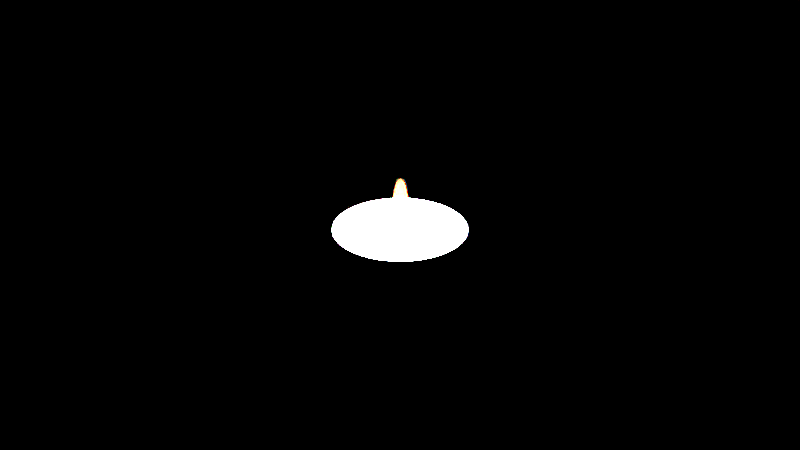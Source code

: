 # Source: burning-candle_0e20c256-8143-4e3b-8b30-8c85cae91a97.blend  (saved by Blender 2.79.2; exported with 4.5.12 LTS)
import bpy
from mathutils import Matrix  # noqa: F401  (used for matrix-valued properties, if any)

bpy.ops.wm.read_factory_settings(use_empty=True)
scene = bpy.context.scene
scene.name = 'upload'

# ---- collections
col_collection_1 = bpy.data.collections.new('Collection 1'); scene.collection.children.link(col_collection_1)

# ---- materials (node trees are filled in below, after node groups)
mat_aluminium_irregular = bpy.data.materials.new('aluminium irregular')
mat_aluminium_irregular.alpha_threshold = 0.0
mat_aluminium_irregular.use_transparent_shadow = False
mat_aluminium_irregular.roughness = 0.5
mat_flame = bpy.data.materials.new('flame')
mat_flame.alpha_threshold = 0.0
mat_flame.use_transparent_shadow = False
mat_flame.roughness = 0.5
mat_knot = bpy.data.materials.new('knot')
mat_knot.alpha_threshold = 0.0
mat_knot.use_transparent_shadow = False
mat_knot.roughness = 0.5
mat_wax = bpy.data.materials.new('wax')
mat_wax.alpha_threshold = 0.0
mat_wax.use_transparent_shadow = False
mat_wax.roughness = 0.5

# ---- material node trees
mat_aluminium_irregular.use_nodes = True; mat_aluminium_irregular.node_tree.nodes.clear()
_N = mat_aluminium_irregular.node_tree.nodes; _L = mat_aluminium_irregular.node_tree.links
n0 = _N.new('ShaderNodeOutputMaterial'); n0.name = 'Material Output'; n0.location = (300, 300)
n1 = _N.new('ShaderNodeEmission'); n1.name = 'Emission'; n1.location = (-163, 303)
n2 = _N.new('ShaderNodeMath'); n2.name = 'Math.001'; n2.location = (-774, 65)
n2.operation = 'MULTIPLY'
n2.inputs[1].default_value = 2.0
n3 = _N.new('ShaderNodeTexNoise'); n3.name = 'Noise Texture.001'; n3.location = (-972, 98)
n3.inputs[2].default_value = 20.0
n3.inputs[3].default_value = 1.0
n4 = _N.new('ShaderNodeTexCoord'); n4.name = 'Texture Coordinate'; n4.location = (-1863, 116)
n5 = _N.new('ShaderNodeMapping'); n5.name = 'Mapping'; n5.location = (-1497, 154)
n6 = _N.new('ShaderNodeBsdfPrincipled'); n6.name = 'Principled BSDF'; n6.location = (83, 348)
n6.width = 150
n6.subsurface_method = 'BURLEY'
n6.inputs[0].default_value = (0.3619, 0.3619, 0.3619, 1.0)
n6.inputs[1].default_value = 1.0
n6.inputs[3].default_value = 1.45
n6.inputs[9].default_value = (1.0, 1.0, 1.0)
n7 = _N.new('ShaderNodeInvert'); n7.name = 'Invert'; n7.location = (-89, 260)
n8 = _N.new('ShaderNodeTexNoise'); n8.name = 'Noise Texture'; n8.location = (-604, 251)
n8.inputs[3].default_value = 5.0
n9 = _N.new('ShaderNodeMath'); n9.name = 'Math'; n9.location = (-626, 55)
n9.inputs[1].default_value = 30.0
n10 = _N.new('ShaderNodeRGBCurve'); n10.name = 'RGB Curves'; n10.location = (-275, 84)
n10.width = 243
_c = n10.mapping.curves[3]
while len(_c.points) > 2: _c.points.remove(_c.points[-1])
_c.points[0].location = (0.0045, 0.0375); _c.points[0].handle_type = 'AUTO'
_c.points[1].location = (0.50274, 0.45); _c.points[1].handle_type = 'AUTO'
_p = _c.points.new(1.0, 0.51875); _p.handle_type = 'AUTO'
n10.mapping.update()
_L.new(n4.outputs[0], n5.inputs[0])
_L.new(n3.outputs[0], n2.inputs[0])
_L.new(n9.outputs[0], n8.inputs[2])
_L.new(n2.outputs[0], n9.inputs[0])
_L.new(n5.outputs[0], n8.inputs[0])
_L.new(n5.outputs[0], n3.inputs[0])
_L.new(n10.outputs[0], n7.inputs[1])
_L.new(n8.outputs[0], n1.inputs[0])
_L.new(n6.outputs[0], n0.inputs[0])
_L.new(n10.outputs[0], n6.inputs[2])
_L.new(n8.outputs[0], n10.inputs[1])
n0.is_active_output = True
mat_flame.use_nodes = True; mat_flame.node_tree.nodes.clear()
_N = mat_flame.node_tree.nodes; _L = mat_flame.node_tree.links
n0 = _N.new('ShaderNodeOutputMaterial'); n0.name = 'Material Output'; n0.location = (350, 282)
n1 = _N.new('ShaderNodeTexGradient'); n1.name = 'Gradient Texture'; n1.location = (-1144, 85)
n1.gradient_type = 'SPHERICAL'
n2 = _N.new('ShaderNodeMath'); n2.name = 'Math'; n2.location = (-890, 205)
n2.operation = 'MULTIPLY'
n2.inputs[1].default_value = 4500.0
n3 = _N.new('ShaderNodeBlackbody'); n3.name = 'Blackbody'; n3.location = (-670, 307)
n4 = _N.new('ShaderNodeTexCoord'); n4.name = 'Texture Coordinate'; n4.location = (-1938, 33)
n5 = _N.new('ShaderNodeMapping'); n5.name = 'Mapping'; n5.location = (-1643, 66)
n5.vector_type = 'TEXTURE'
n5.inputs[1].default_value = (0.5, 0.5, 0.2)
n6 = _N.new('ShaderNodeVolumeScatter'); n6.name = 'Volume Scatter'; n6.location = (-209, 197)
n6.width = 140
n7 = _N.new('ShaderNodeHueSaturation'); n7.name = 'Hue Saturation Value'; n7.location = (-439, 337)
n8 = _N.new('ShaderNodeEmission'); n8.name = 'Emission'; n8.location = (-378, 91)
n9 = _N.new('ShaderNodeMath'); n9.name = 'Math.001'; n9.location = (-680, 188)
n9.operation = 'MULTIPLY'
n9.inputs[1].default_value = 50.0
n10 = _N.new('ShaderNodeMath'); n10.name = 'Math.002'; n10.location = (-675, 4)
n10.operation = 'MULTIPLY'
n10.inputs[1].default_value = 1000.0
_L.new(n1.outputs[0], n2.inputs[0])
_L.new(n3.outputs[0], n7.inputs[4])
_L.new(n2.outputs[0], n3.inputs[0])
_L.new(n1.outputs[1], n9.inputs[0])
_L.new(n9.outputs[0], n6.inputs[1])
_L.new(n4.outputs[0], n5.inputs[0])
_L.new(n5.outputs[0], n1.inputs[0])
_L.new(n7.outputs[0], n6.inputs[0])
_L.new(n3.outputs[0], n8.inputs[0])
_L.new(n8.outputs[0], n0.inputs[1])
_L.new(n1.outputs[1], n10.inputs[0])
_L.new(n10.outputs[0], n8.inputs[1])
n0.is_active_output = True
mat_knot.use_nodes = True; mat_knot.node_tree.nodes.clear()
_N = mat_knot.node_tree.nodes; _L = mat_knot.node_tree.links
n0 = _N.new('ShaderNodeTexCoord'); n0.name = 'Texture Coordinate'; n0.location = (-750, 311)
n1 = _N.new('ShaderNodeTexGradient'); n1.name = 'Gradient Texture'; n1.location = (-190, 282)
n2 = _N.new('ShaderNodeMapping'); n2.name = 'Mapping'; n2.location = (-548, 257)
n2.inputs[2].default_value = (0.0, 1.571, 0.0)
n3 = _N.new('ShaderNodeValToRGB'); n3.name = 'ColorRamp'; n3.location = (-29, 250)
while len(n3.color_ramp.elements) > 1: n3.color_ramp.elements.remove(n3.color_ramp.elements[-1])
n3.color_ramp.elements[0].position = 0.5773; n3.color_ramp.elements[0].color = (1.0, 1.0, 1.0, 1.0)
_e = n3.color_ramp.elements.new(0.75); _e.color = (0.0, 0.0, 0.0, 1.0)
n4 = _N.new('ShaderNodeOutputMaterial'); n4.name = 'Material Output'; n4.location = (702, 372)
n5 = _N.new('ShaderNodeBsdfPrincipled'); n5.name = 'Principled BSDF'; n5.location = (541, 379)
n5.width = 150
n5.subsurface_method = 'BURLEY'
n5.inputs[3].default_value = 1.45
n5.inputs[9].default_value = (0.01, 0.01, 0.01)
n6 = _N.new('ShaderNodeValToRGB'); n6.name = 'ColorRamp.001'; n6.location = (246, 173)
while len(n6.color_ramp.elements) > 1: n6.color_ramp.elements.remove(n6.color_ramp.elements[-1])
n6.color_ramp.elements[0].position = 0.004545; n6.color_ramp.elements[0].color = (0.8932, 0.8932, 0.8932, 1.0)
_e = n6.color_ramp.elements.new(0.9864); _e.color = (0.0417, 0.0417, 0.0417, 1.0)
_L.new(n5.outputs[0], n4.inputs[0])
_L.new(n1.outputs[0], n3.inputs[0])
_L.new(n0.outputs[0], n2.inputs[0])
_L.new(n2.outputs[0], n1.inputs[0])
_L.new(n3.outputs[0], n5.inputs[0])
_L.new(n3.outputs[0], n6.inputs[0])
_L.new(n6.outputs[0], n5.inputs[2])
n4.is_active_output = True
mat_wax.use_nodes = True; mat_wax.node_tree.nodes.clear()
_N = mat_wax.node_tree.nodes; _L = mat_wax.node_tree.links
n0 = _N.new('ShaderNodeOutputMaterial'); n0.name = 'Material Output'; n0.location = (300, 300)
n1 = _N.new('ShaderNodeBsdfPrincipled'); n1.name = 'Principled BSDF'; n1.location = (78, 332)
n1.width = 150
n1.subsurface_method = 'BURLEY'
n1.inputs[0].default_value = (0.75, 0.7241, 0.6532, 1.0)
n1.inputs[3].default_value = 1.45
n1.inputs[8].default_value = 1.0
n1.inputs[9].default_value = (0.01, 0.01, 0.01)
n1.inputs[10].default_value = 0.5
_L.new(n1.outputs[0], n0.inputs[0])
n0.is_active_output = True

# ---- lights
light_point = bpy.data.lights.new('Point', 'POINT')
light_point.transmission_factor = 0.0
light_point.energy = 100.0
light_point.shadow_buffer_clip_start = 0.5
light_point.shadow_soft_size = 0.007
light_point.shadow_maximum_resolution = 0.006
light_point.use_absolute_resolution = True
light_point_001 = bpy.data.lights.new('Point.001', 'POINT')
light_point_001.transmission_factor = 0.0
light_point_001.energy = 100.0
light_point_001.shadow_buffer_clip_start = 0.5
light_point_001.shadow_soft_size = 0.006
light_point_001.shadow_maximum_resolution = 0.006
light_point_001.use_absolute_resolution = True

# ---- meshes
me_cylinder_003 = bpy.data.meshes.new('Cylinder.003')
me_cylinder_003.from_pydata([(-6.799e-10, 0.0188, 0.0), (-1.599e-10, 0.01972, 0.01452), (0.003669, 0.01844, 0.0), (0.003846, 0.01934, 0.01452), (0.007196, 0.01737, 0.0), (0.007545, 0.01821, 0.01452), (0.01045, 0.01564, 0.0), (0.01095, 0.01639, 0.01452), (0.0133, 0.0133, 0.0), (0.01394, 0.01394, 0.01452), (0.01564, 0.01045, 0.0), (0.01639, 0.01095, 0.01452), (0.01737, 0.007196, 0.0), (0.01821, 0.007545, 0.01452), (0.01844, 0.003669, 0.0), (0.01934, 0.003846, 0.01452), (0.0188, 1.233e-09, 0.0), (0.01972, 1.444e-09, 0.01452), (0.01844, -0.003669, 0.0), (0.01934, -0.003846, 0.01452), (0.01737, -0.007196, 0.0), (0.01821, -0.007545, 0.01452), (0.01564, -0.01045, 0.0), (0.01639, -0.01095, 0.01452), (0.0133, -0.0133, 0.0), (0.01394, -0.01394, 0.01452), (0.01045, -0.01564, 0.0), (0.01095, -0.01639, 0.01452), (0.007196, -0.01737, 0.0), (0.007545, -0.01821, 0.01452), (0.003669, -0.01844, 0.0), (0.003846, -0.01934, 0.01452), (-6.235e-09, -0.0188, 0.0), (-6.45e-09, -0.01972, 0.01452), (-0.003669, -0.01844, 0.0), (-0.003846, -0.01934, 0.01452), (-0.007196, -0.01737, 0.0), (-0.007545, -0.01821, 0.01452), (-0.01045, -0.01564, 0.0), (-0.01095, -0.01639, 0.01452), (-0.0133, -0.0133, 0.0), (-0.01394, -0.01394, 0.01452), (-0.01564, -0.01045, 0.0), (-0.01639, -0.01095, 0.01452), (-0.01737, -0.007196, 0.0), (-0.01821, -0.007545, 0.01452), (-0.01844, -0.003669, 0.0), (-0.01934, -0.003846, 0.01452), (-0.0188, 1.817e-08, 0.0), (-0.01972, 1.904e-08, 0.01452), (-0.01844, 0.003669, 0.0), (-0.01934, 0.003846, 0.01452), (-0.01737, 0.007196, 0.0), (-0.01821, 0.007545, 0.01452), (-0.01564, 0.01045, 0.0), (-0.01639, 0.01095, 0.01452), (-0.0133, 0.0133, 0.0), (-0.01394, 0.01394, 0.01452), (-0.01045, 0.01564, 0.0), (-0.01095, 0.01639, 0.01452), (-0.007196, 0.01737, 0.0), (-0.007545, 0.01821, 0.01452), (-0.003669, 0.01844, 0.0), (-0.003846, 0.01934, 0.01452), (0.003902, 0.01962, 0.01452), (0.0, 0.02, 0.01452), (0.007654, 0.01848, 0.01452), (0.01111, 0.01663, 0.01452), (0.01414, 0.01414, 0.01452), (0.01663, 0.01111, 0.01452), (0.01848, 0.007654, 0.01452), (0.01962, 0.003902, 0.01452), (0.02, 1.51e-09, 0.01452), (0.01962, -0.003902, 0.01452), (0.01848, -0.007654, 0.01452), (0.01663, -0.01111, 0.01452), (0.01414, -0.01414, 0.01452), (0.01111, -0.01663, 0.01452), (0.007654, -0.01848, 0.01452), (0.003902, -0.01962, 0.01452), (-6.517e-09, -0.02, 0.01452), (-0.003902, -0.01962, 0.01452), (-0.007654, -0.01848, 0.01452), (-0.01111, -0.01663, 0.01452), (-0.01414, -0.01414, 0.01452), (-0.01663, -0.01111, 0.01452), (-0.01848, -0.007654, 0.01452), (-0.01962, -0.003902, 0.01452), (-0.02, 1.931e-08, 0.01452), (-0.01962, 0.003902, 0.01452), (-0.01848, 0.007654, 0.01452), (-0.01663, 0.01111, 0.01452), (-0.01414, 0.01414, 0.01452), (-0.01111, 0.01663, 0.01452), (-0.007654, 0.01848, 0.01452), (-0.003902, 0.01962, 0.01452), (-1.506e-09, 0.01736, 0.0004427), (0.003388, 0.01703, 0.0004427), (0.006645, 0.01604, 0.0004427), (0.009647, 0.01444, 0.0004427), (0.01228, 0.01228, 0.0004427), (0.01444, 0.009647, 0.0004427), (0.01604, 0.006645, 0.0004427), (0.01703, 0.003388, 0.0004427), (0.01736, 8.896e-10, 0.0004427), (0.01703, -0.003388, 0.0004427), (0.01604, -0.006645, 0.0004427), (0.01444, -0.009647, 0.0004427), (0.01228, -0.01228, 0.0004427), (0.009647, -0.01444, 0.0004427), (0.006645, -0.01604, 0.0004427), (0.003388, -0.01703, 0.0004427), (-5.869e-09, -0.01736, 0.0004427), (-0.003388, -0.01703, 0.0004427), (-0.006645, -0.01604, 0.0004427), (-0.009647, -0.01444, 0.0004427), (-0.01228, -0.01228, 0.0004427), (-0.01444, -0.009647, 0.0004427), (-0.01604, -0.006645, 0.0004427), (-0.01703, -0.003388, 0.0004427), (-0.01736, 1.676e-08, 0.0004427), (-0.01703, 0.003388, 0.0004427), (-0.01604, 0.006645, 0.0004427), (-0.01444, 0.009647, 0.0004427), (-0.01228, 0.01228, 0.0004427), (-0.009647, 0.01444, 0.0004427), (-0.006645, 0.01604, 0.0004427), (-0.003388, 0.01703, 0.0004427), (0.0, 0.02, 0.01441), (0.003902, 0.01962, 0.01441), (0.007654, 0.01848, 0.01441), (0.01111, 0.01663, 0.01441), (0.01414, 0.01414, 0.01441), (0.01663, 0.01111, 0.01441), (0.01848, 0.007654, 0.01441), (0.01962, 0.003902, 0.01441), (0.02, 1.51e-09, 0.01441), (0.01962, -0.003902, 0.01441), (0.01848, -0.007654, 0.01441), (0.01663, -0.01111, 0.01441), (0.01414, -0.01414, 0.01441), (0.01111, -0.01663, 0.01441), (0.007654, -0.01848, 0.01441), (0.003902, -0.01962, 0.01441), (-6.517e-09, -0.02, 0.01441), (-0.003902, -0.01962, 0.01441), (-0.007654, -0.01848, 0.01441), (-0.01111, -0.01663, 0.01441), (-0.01414, -0.01414, 0.01441), (-0.01663, -0.01111, 0.01441), (-0.01848, -0.007654, 0.01441), (-0.01962, -0.003902, 0.01441), (-0.02, 1.931e-08, 0.01441), (-0.01962, 0.003902, 0.01441), (-0.01848, 0.007654, 0.01441), (-0.01663, 0.01111, 0.01441), (-0.01414, 0.01414, 0.01441), (-0.01111, 0.01663, 0.01441), (-0.007654, 0.01848, 0.01441), (-0.003902, 0.01962, 0.01441), (0.007545, 0.01821, 0.01441), (0.01095, 0.01639, 0.01441), (-0.01095, 0.01639, 0.01441), (-0.007545, 0.01821, 0.01441), (-6.45e-09, -0.01972, 0.01441), (-0.003846, -0.01934, 0.01441), (0.01394, 0.01394, 0.01441), (-0.003846, 0.01934, 0.01441), (-0.007545, -0.01821, 0.01441), (0.01639, 0.01095, 0.01441), (-1.599e-10, 0.01972, 0.01441), (-0.01095, -0.01639, 0.01441), (0.01821, 0.007545, 0.01441), (-0.01394, -0.01394, 0.01441), (0.01934, 0.003846, 0.01441), (-0.01639, -0.01095, 0.01441), (0.01972, 1.444e-09, 0.01441), (-0.01821, -0.007545, 0.01441), (0.01934, -0.003846, 0.01441), (-0.01934, -0.003846, 0.01441), (0.01821, -0.007545, 0.01441), (-0.01972, 1.904e-08, 0.01441), (0.01639, -0.01095, 0.01441), (-0.01934, 0.003846, 0.01441), (0.01394, -0.01394, 0.01441), (-0.01821, 0.007545, 0.01441), (0.01095, -0.01639, 0.01441), (-0.01639, 0.01095, 0.01441), (0.007545, -0.01821, 0.01441), (0.003846, 0.01934, 0.01441), (-0.01394, 0.01394, 0.01441), (0.003846, -0.01934, 0.01441), (0.003902, 0.01962, 0.001297), (0.007654, 0.01848, 0.001297), (0.01111, 0.01663, 0.001297), (0.01414, 0.01414, 0.001297), (0.01663, 0.01111, 0.001297), (0.01848, 0.007654, 0.001297), (0.01962, 0.003902, 0.001297), (0.02, 1.51e-09, 0.001297), (0.01962, -0.003902, 0.001297), (0.01848, -0.007654, 0.001297), (0.01663, -0.01111, 0.001297), (0.01414, -0.01414, 0.001297), (0.01111, -0.01663, 0.001297), (0.007654, -0.01848, 0.001297), (0.003902, -0.01962, 0.001297), (-6.517e-09, -0.02, 0.001297), (-0.003902, -0.01962, 0.001297), (-0.007654, -0.01848, 0.001297), (-0.01111, -0.01663, 0.001297), (-0.01414, -0.01414, 0.001297), (-0.01663, -0.01111, 0.001297), (-0.01848, -0.007654, 0.001297), (-0.01962, -0.003902, 0.001297), (-0.02, 1.931e-08, 0.001297), (-0.01962, 0.003902, 0.001297), (-0.01848, 0.007654, 0.001297), (-0.01663, 0.01111, 0.001297), (-0.01414, 0.01414, 0.001297), (-0.01111, 0.01663, 0.001297), (-0.007654, 0.01848, 0.001297), (-0.003902, 0.01962, 0.001297), (0.0, 0.02, 0.001297), (0.0, 0.02, 0.0), (0.003902, 0.01962, 0.0), (0.007654, 0.01848, 0.0), (0.01111, 0.01663, 0.0), (0.01414, 0.01414, 0.0), (0.01663, 0.01111, 0.0), (0.01848, 0.007654, 0.0), (0.01962, 0.003902, 0.0), (0.02, 1.51e-09, 0.0), (0.01962, -0.003902, 0.0), (0.01848, -0.007654, 0.0), (0.01663, -0.01111, 0.0), (0.01414, -0.01414, 0.0), (0.01111, -0.01663, 0.0), (0.007654, -0.01848, 0.0), (0.003902, -0.01962, 0.0), (-6.517e-09, -0.02, 0.0), (-0.003902, -0.01962, 0.0), (-0.007654, -0.01848, 0.0), (-0.01111, -0.01663, 0.0), (-0.01414, -0.01414, 0.0), (-0.01663, -0.01111, 0.0), (-0.01848, -0.007654, 0.0), (-0.01962, -0.003902, 0.0), (-0.02, 1.931e-08, 0.0), (-0.01962, 0.003902, 0.0), (-0.01848, 0.007654, 0.0), (-0.01663, 0.01111, 0.0), (-0.01414, 0.01414, 0.0), (-0.01111, 0.01663, 0.0), (-0.007654, 0.01848, 0.0), (-0.003902, 0.01962, 0.0), (-7.08e-09, 0.007578, -1.863e-09), (0.001478, 0.007432, -1.863e-09), (0.0029, 0.007001, -1.863e-09), (0.00421, 0.0063, -1.863e-09), (0.005358, 0.005358, -1.863e-09), (0.0063, 0.00421, -1.863e-09), (0.007001, 0.0029, -1.863e-09), (0.007432, 0.001478, -1.863e-09), (0.007578, -1.544e-09, -1.863e-09), (0.007432, -0.001478, -1.863e-09), (0.007001, -0.0029, -1.863e-09), (0.0063, -0.00421, -1.863e-09), (0.005358, -0.005358, -1.863e-09), (0.00421, -0.0063, -1.863e-09), (0.0029, -0.007001, -1.863e-09), (0.001478, -0.007432, -1.863e-09), (-5.229e-10, -0.007578, -1.863e-09), (-0.001478, -0.007432, -1.863e-09), (-0.0029, -0.007001, -1.863e-09), (-0.00421, -0.0063, -1.863e-09), (-0.005358, -0.005358, -1.863e-09), (-0.0063, -0.00421, -1.863e-09), (-0.007001, -0.0029, -1.863e-09), (-0.007432, -0.001478, -1.863e-09), (-0.007578, 9.178e-09, -1.863e-09), (-0.007432, 0.001478, -1.863e-09), (-0.007001, 0.0029, -1.863e-09), (-0.0063, 0.00421, -1.863e-09), (-0.005358, 0.005358, -1.863e-09), (-0.00421, 0.0063, -1.863e-09), (-0.0029, 0.007001, -1.863e-09), (-0.001478, 0.007432, -1.863e-09), (-6.733e-10, 0.01862, 0.0003506), (0.003633, 0.01826, 0.0003506), (0.007126, 0.0172, 0.0003506), (0.01035, 0.01548, 0.0003506), (0.01317, 0.01317, 0.0003506), (0.01548, 0.01035, 0.0003506), (0.0172, 0.007126, 0.0003506), (0.01826, 0.003633, 0.0003506), (0.01862, 1.293e-09, 0.0003506), (0.01826, -0.003633, 0.0003506), (0.0172, -0.007126, 0.0003506), (0.01548, -0.01035, 0.0003506), (0.01317, -0.01317, 0.0003506), (0.01035, -0.01548, 0.0003506), (0.007126, -0.0172, 0.0003506), (0.003633, -0.01826, 0.0003506), (-6.174e-09, -0.01862, 0.0003506), (-0.003633, -0.01826, 0.0003506), (-0.007126, -0.0172, 0.0003506), (-0.01035, -0.01548, 0.0003506), (-0.01317, -0.01317, 0.0003506), (-0.01548, -0.01035, 0.0003506), (-0.0172, -0.007126, 0.0003506), (-0.01826, -0.003633, 0.0003506), (-0.01862, 1.807e-08, 0.0003506), (-0.01826, 0.003633, 0.0003506), (-0.0172, 0.007126, 0.0003506), (-0.01548, 0.01035, 0.0003506), (-0.01317, 0.01317, 0.0003506), (-0.01035, 0.01548, 0.0003506), (-0.007126, 0.0172, 0.0003506), (-0.003633, 0.01826, 0.0003506), (-1.067e-09, 0.01798, 0.0003506), (0.003508, 0.01763, 0.0003506), (0.00688, 0.01661, 0.0003506), (0.009989, 0.01495, 0.0003506), (0.01271, 0.01271, 0.0003506), (0.01495, 0.009989, 0.0003506), (0.01661, 0.00688, 0.0003506), (0.01763, 0.003508, 0.0003506), (0.01798, 1.132e-09, 0.0003506), (0.01763, -0.003508, 0.0003506), (0.01661, -0.00688, 0.0003506), (0.01495, -0.009989, 0.0003506), (0.01271, -0.01271, 0.0003506), (0.009989, -0.01495, 0.0003506), (0.00688, -0.01661, 0.0003506), (0.003508, -0.01763, 0.0003506), (-5.845e-09, -0.01798, 0.0003506), (-0.003508, -0.01763, 0.0003506), (-0.00688, -0.01661, 0.0003506), (-0.009989, -0.01495, 0.0003506), (-0.01271, -0.01271, 0.0003506), (-0.01495, -0.009989, 0.0003506), (-0.01661, -0.00688, 0.0003506), (-0.01763, -0.003508, 0.0003506), (-0.01798, 1.757e-08, 0.0003506), (-0.01763, 0.003508, 0.0003506), (-0.01661, 0.00688, 0.0003506), (-0.01495, 0.009989, 0.0003506), (-0.01271, 0.01271, 0.0003506), (-0.009989, 0.01495, 0.0003506), (-0.00688, 0.01661, 0.0003506), (-0.003508, 0.01763, 0.0003506), (-6.33e-09, 0.009806, 0.0003506), (0.001913, 0.009617, 0.0003506), (0.003753, 0.009059, 0.0003506), (0.005448, 0.008153, 0.0003506), (0.006934, 0.006934, 0.0003506), (0.008153, 0.005448, 0.0003506), (0.009059, 0.003753, 0.0003506), (0.009617, 0.001913, 0.0003506), (0.009806, -9.788e-10, 0.0003506), (0.009617, -0.001913, 0.0003506), (0.009059, -0.003753, 0.0003506), (0.008153, -0.005448, 0.0003506), (0.006934, -0.006934, 0.0003506), (0.005448, -0.008153, 0.0003506), (0.003753, -0.009059, 0.0003506), (0.001913, -0.009617, 0.0003506), (-1.5e-09, -0.009806, 0.0003506), (-0.001913, -0.009617, 0.0003506), (-0.003753, -0.009059, 0.0003506), (-0.005448, -0.008153, 0.0003506), (-0.006934, -0.006934, 0.0003506), (-0.008153, -0.005448, 0.0003506), (-0.009059, -0.003753, 0.0003506), (-0.009617, -0.001913, 0.0003506), (-0.009806, 1.112e-08, 0.0003506), (-0.009617, 0.001913, 0.0003506), (-0.009059, 0.003753, 0.0003506), (-0.008153, 0.005448, 0.0003506), (-0.006934, 0.006934, 0.0003506), (-0.005448, 0.008153, 0.0003506), (-0.003753, 0.009059, 0.0003506), (-0.001913, 0.009617, 0.0003506), (-6.693e-09, 0.009276, 0.0003506), (0.00181, 0.009098, 0.0003506), (0.00355, 0.00857, 0.0003506), (0.005154, 0.007713, 0.0003506), (0.006559, 0.006559, 0.0003506), (0.007713, 0.005154, 0.0003506), (0.00857, 0.00355, 0.0003506), (0.009098, 0.00181, 0.0003506), (0.009276, -1.237e-09, 0.0003506), (0.009098, -0.00181, 0.0003506), (0.00857, -0.00355, 0.0003506), (0.007713, -0.005154, 0.0003506), (0.006559, -0.006559, 0.0003506), (0.005154, -0.007713, 0.0003506), (0.00355, -0.00857, 0.0003506), (0.00181, -0.009098, 0.0003506), (-1.169e-09, -0.009276, 0.0003506), (-0.00181, -0.009098, 0.0003506), (-0.00355, -0.00857, 0.0003506), (-0.005154, -0.007713, 0.0003506), (-0.006559, -0.006559, 0.0003506), (-0.007713, -0.005154, 0.0003506), (-0.00857, -0.00355, 0.0003506), (-0.009098, -0.00181, 0.0003506), (-0.009276, 1.056e-08, 0.0003506), (-0.009098, 0.00181, 0.0003506), (-0.00857, 0.00355, 0.0003506), (-0.007713, 0.005154, 0.0003506), (-0.006559, 0.006559, 0.0003506), (-0.005154, 0.007713, 0.0003506), (-0.00355, 0.00857, 0.0003506), (-0.00181, 0.009098, 0.0003506), (-6.911e-09, 0.008214, -1.863e-09), (0.001602, 0.008056, -1.863e-09), (0.003143, 0.007588, -1.863e-09), (0.004563, 0.006829, -1.863e-09), (0.005808, 0.005808, -1.863e-09), (0.006829, 0.004563, -1.863e-09), (0.007588, 0.003143, -1.863e-09), (0.008056, 0.001602, -1.863e-09), (0.008214, -1.377e-09, -1.863e-09), (0.008056, -0.001602, -1.863e-09), (0.007588, -0.003143, -1.863e-09), (0.006829, -0.004563, -1.863e-09), (0.005808, -0.005808, -1.863e-09), (0.004563, -0.006829, -1.863e-09), (0.003143, -0.007588, -1.863e-09), (0.001602, -0.008056, -1.863e-09), (-8.111e-10, -0.008214, -1.863e-09), (-0.001602, -0.008056, -1.863e-09), (-0.003143, -0.007588, -1.863e-09), (-0.004563, -0.006829, -1.863e-09), (-0.005808, -0.005808, -1.863e-09), (-0.006829, -0.004563, -1.863e-09), (-0.007588, -0.003143, -1.863e-09), (-0.008056, -0.001602, -1.863e-09), (-0.008214, 9.609e-09, -1.863e-09), (-0.008056, 0.001602, -1.863e-09), (-0.007588, 0.003143, -1.863e-09), (-0.006829, 0.004563, -1.863e-09), (-0.005808, 0.005808, -1.863e-09), (-0.004563, 0.006829, -1.863e-09), (-0.003143, 0.007588, -1.863e-09), (-0.001602, 0.008056, -1.863e-09), (0.007545, 0.01821, 0.001722), (-0.01095, 0.01639, 0.001722), (-6.45e-09, -0.01972, 0.001722), (0.01095, 0.01639, 0.001722), (-0.007545, 0.01821, 0.001722), (-0.003846, -0.01934, 0.001722), (0.01394, 0.01394, 0.001722), (-0.003846, 0.01934, 0.001722), (-0.007545, -0.01821, 0.001722), (0.01639, 0.01095, 0.001722), (-1.599e-10, 0.01972, 0.001722), (-0.01095, -0.01639, 0.001722), (0.01821, 0.007545, 0.001722), (-0.01394, -0.01394, 0.001722), (0.01934, 0.003846, 0.001722), (-0.01639, -0.01095, 0.001722), (0.01972, 1.444e-09, 0.001722), (-0.01821, -0.007545, 0.001722), (0.01934, -0.003846, 0.001722), (-0.01934, -0.003846, 0.001722), (0.01821, -0.007545, 0.001722), (-0.01972, 1.904e-08, 0.001722), (0.01639, -0.01095, 0.001722), (-0.01934, 0.003846, 0.001722), (0.01394, -0.01394, 0.001722), (-0.01821, 0.007545, 0.001722), (0.01095, -0.01639, 0.001722), (-0.01639, 0.01095, 0.001722), (0.007545, -0.01821, 0.001722), (0.003846, 0.01934, 0.001722), (-0.01394, 0.01394, 0.001722), (0.003846, -0.01934, 0.001722), (0.003846, 0.01934, 0.0004427), (-1.599e-10, 0.01972, 0.0004427), (0.007545, 0.01821, 0.0004427), (0.01095, 0.01639, 0.0004427), (0.01394, 0.01394, 0.0004427), (0.01639, 0.01095, 0.0004427), (0.01821, 0.007545, 0.0004427), (0.01934, 0.003846, 0.0004427), (0.01972, 1.444e-09, 0.0004427), (0.01934, -0.003846, 0.0004427), (0.01821, -0.007545, 0.0004427), (0.01639, -0.01095, 0.0004427), (0.01394, -0.01394, 0.0004427), (0.01095, -0.01639, 0.0004427), (0.007545, -0.01821, 0.0004427), (0.003846, -0.01934, 0.0004427), (-6.45e-09, -0.01972, 0.0004427), (-0.003846, -0.01934, 0.0004427), (-0.007545, -0.01821, 0.0004427), (-0.01095, -0.01639, 0.0004427), (-0.01394, -0.01394, 0.0004427), (-0.01639, -0.01095, 0.0004427), (-0.01821, -0.007545, 0.0004427), (-0.01934, -0.003846, 0.0004427), (-0.01972, 1.904e-08, 0.0004427), (-0.01934, 0.003846, 0.0004427), (-0.01821, 0.007545, 0.0004427), (-0.01639, 0.01095, 0.0004427), (-0.01394, 0.01394, 0.0004427), (-0.01095, 0.01639, 0.0004427), (-0.007545, 0.01821, 0.0004427), (-0.003846, 0.01934, 0.0004427), (0.01095, 0.01639, 0.01393), (-0.007545, 0.01821, 0.01393), (-0.003846, -0.01934, 0.01393), (0.01394, 0.01394, 0.01393), (-0.003846, 0.01934, 0.01393), (-0.007545, -0.01821, 0.01393), (0.01639, 0.01095, 0.01393), (-1.599e-10, 0.01972, 0.01393), (-0.01095, -0.01639, 0.01393), (0.01821, 0.007545, 0.01393), (-0.01394, -0.01394, 0.01393), (0.01934, 0.003846, 0.01393), (-0.01639, -0.01095, 0.01393), (0.01972, 1.444e-09, 0.01393), (-0.01821, -0.007545, 0.01393), (0.01934, -0.003846, 0.01393), (-0.01934, -0.003846, 0.01393), (0.01821, -0.007545, 0.01393), (-0.01972, 1.904e-08, 0.01393), (0.01639, -0.01095, 0.01393), (-0.01934, 0.003846, 0.01393), (0.01394, -0.01394, 0.01393), (-0.01821, 0.007545, 0.01393), (0.01095, -0.01639, 0.01393), (-0.01639, 0.01095, 0.01393), (0.007545, -0.01821, 0.01393), (0.003846, 0.01934, 0.01393), (-0.01394, 0.01394, 0.01393), (0.003846, -0.01934, 0.01393), (0.007545, 0.01821, 0.01393), (-0.01095, 0.01639, 0.01393), (-6.45e-09, -0.01972, 0.01393), (0.0, 0.02, 0.0133), (0.003902, 0.01962, 0.0133), (0.007654, 0.01848, 0.0133), (0.01111, 0.01663, 0.0133), (0.01414, 0.01414, 0.0133), (0.01663, 0.01111, 0.0133), (0.01848, 0.007654, 0.0133), (0.01962, 0.003902, 0.0133), (0.02, 1.51e-09, 0.0133), (0.01962, -0.003902, 0.0133), (0.01848, -0.007654, 0.0133), (0.01663, -0.01111, 0.0133), (0.01414, -0.01414, 0.0133), (0.01111, -0.01663, 0.0133), (0.007654, -0.01848, 0.0133), (0.003902, -0.01962, 0.0133), (-6.517e-09, -0.02, 0.0133), (-0.003902, -0.01962, 0.0133), (-0.007654, -0.01848, 0.0133), (-0.01111, -0.01663, 0.0133), (-0.01414, -0.01414, 0.0133), (-0.01663, -0.01111, 0.0133), (-0.01848, -0.007654, 0.0133), (-0.01962, -0.003902, 0.0133), (-0.02, 1.931e-08, 0.0133), (-0.01962, 0.003902, 0.0133), (-0.01848, 0.007654, 0.0133), (-0.01663, 0.01111, 0.0133), (-0.01414, 0.01414, 0.0133), (-0.01111, 0.01663, 0.0133), (-0.007654, 0.01848, 0.0133), (-0.003902, 0.01962, 0.0133), (0.003902, 0.01962, 0.003153), (0.007654, 0.01848, 0.003153), (0.01111, 0.01663, 0.003153), (0.01414, 0.01414, 0.003153), (0.01663, 0.01111, 0.003153), (0.01848, 0.007654, 0.003153), (0.01962, 0.003902, 0.003153), (0.02, 1.51e-09, 0.003153), (0.01962, -0.003902, 0.003153), (0.01848, -0.007654, 0.003153), (0.01663, -0.01111, 0.003153), (0.01414, -0.01414, 0.003153), (0.01111, -0.01663, 0.003153), (0.007654, -0.01848, 0.003153), (0.003902, -0.01962, 0.003153), (-6.517e-09, -0.02, 0.003153), (-0.003902, -0.01962, 0.003153), (-0.007654, -0.01848, 0.003153), (-0.01111, -0.01663, 0.003153), (-0.01414, -0.01414, 0.003153), (-0.01663, -0.01111, 0.003153), (-0.01848, -0.007654, 0.003153), (-0.01962, -0.003902, 0.003153), (-0.02, 1.931e-08, 0.003153), (-0.01962, 0.003902, 0.003153), (-0.01848, 0.007654, 0.003153), (-0.01663, 0.01111, 0.003153), (-0.01414, 0.01414, 0.003153), (-0.01111, 0.01663, 0.003153), (-0.007654, 0.01848, 0.003153), (-0.003902, 0.01962, 0.003153), (0.0, 0.02, 0.003153)], [], [(128, 65, 64, 129), (129, 64, 66, 130), (130, 66, 67, 131), (131, 67, 68, 132), (132, 68, 69, 133), (133, 69, 70, 134), (134, 70, 71, 135), (135, 71, 72, 136), (136, 72, 73, 137), (137, 73, 74, 138), (138, 74, 75, 139), (139, 75, 76, 140), (140, 76, 77, 141), (141, 77, 78, 142), (142, 78, 79, 143), (143, 79, 80, 144), (144, 80, 81, 145), (145, 81, 82, 146), (146, 82, 83, 147), (147, 83, 84, 148), (148, 84, 85, 149), (149, 85, 86, 150), (150, 86, 87, 151), (151, 87, 88, 152), (152, 88, 89, 153), (153, 89, 90, 154), (154, 90, 91, 155), (155, 91, 92, 156), (156, 92, 93, 157), (157, 93, 94, 158), (451, 448, 482, 483), (158, 94, 95, 159), (159, 95, 65, 128), (34, 36, 306, 305), (1, 3, 64, 65), (3, 5, 66, 64), (5, 7, 67, 66), (7, 9, 68, 67), (9, 11, 69, 68), (11, 13, 70, 69), (13, 15, 71, 70), (15, 17, 72, 71), (17, 19, 73, 72), (19, 21, 74, 73), (21, 23, 75, 74), (23, 25, 76, 75), (25, 27, 77, 76), (27, 29, 78, 77), (29, 31, 79, 78), (31, 33, 80, 79), (33, 35, 81, 80), (35, 37, 82, 81), (37, 39, 83, 82), (39, 41, 84, 83), (41, 43, 85, 84), (43, 45, 86, 85), (45, 47, 87, 86), (47, 49, 88, 87), (49, 51, 89, 88), (51, 53, 90, 89), (53, 55, 91, 90), (55, 57, 92, 91), (57, 59, 93, 92), (59, 61, 94, 93), (61, 63, 95, 94), (63, 1, 65, 95), (97, 96, 127, 126, 125, 124, 123, 122, 121, 120, 119, 118, 117, 116, 115, 114, 113, 112, 111, 110, 109, 108, 107, 106, 105, 104, 103, 102, 101, 100, 99, 98), (452, 449, 509, 510), (453, 450, 496, 497), (454, 451, 483, 484), (455, 452, 510, 511), (456, 453, 497, 498), (457, 454, 484, 485), (458, 455, 511, 481), (459, 456, 498, 499), (460, 457, 485, 486), (461, 459, 499, 500), (462, 460, 486, 487), (463, 461, 500, 501), (464, 462, 487, 488), (465, 463, 501, 502), (466, 464, 488, 489), (467, 465, 502, 503), (468, 466, 489, 490), (469, 467, 503, 504), (470, 468, 490, 491), (471, 469, 504, 505), (472, 470, 491, 492), (473, 471, 505, 506), (474, 472, 492, 493), (475, 473, 506, 507), (476, 474, 493, 494), (477, 458, 481, 480), (478, 475, 507, 508), (479, 476, 494, 495), (448, 477, 480, 482), (449, 478, 508, 509), (450, 479, 495, 496), (575, 159, 128, 544), (574, 158, 159, 575), (573, 157, 158, 574), (572, 156, 157, 573), (571, 155, 156, 572), (570, 154, 155, 571), (569, 153, 154, 570), (568, 152, 153, 569), (567, 151, 152, 568), (566, 150, 151, 567), (565, 149, 150, 566), (564, 148, 149, 565), (563, 147, 148, 564), (562, 146, 147, 563), (561, 145, 146, 562), (560, 144, 145, 561), (559, 143, 144, 560), (558, 142, 143, 559), (557, 141, 142, 558), (556, 140, 141, 557), (555, 139, 140, 556), (554, 138, 139, 555), (553, 137, 138, 554), (552, 136, 137, 553), (551, 135, 136, 552), (550, 134, 135, 551), (549, 133, 134, 550), (548, 132, 133, 549), (547, 131, 132, 548), (546, 130, 131, 547), (545, 129, 130, 546), (544, 128, 129, 545), (33, 31, 191, 164), (59, 57, 190, 162), (5, 3, 189, 160), (31, 29, 188, 191), (57, 55, 187, 190), (3, 1, 170, 189), (29, 27, 186, 188), (55, 53, 185, 187), (27, 25, 184, 186), (53, 51, 183, 185), (25, 23, 182, 184), (51, 49, 181, 183), (23, 21, 180, 182), (49, 47, 179, 181), (21, 19, 178, 180), (47, 45, 177, 179), (19, 17, 176, 178), (45, 43, 175, 177), (17, 15, 174, 176), (43, 41, 173, 175), (15, 13, 172, 174), (41, 39, 171, 173), (13, 11, 169, 172), (39, 37, 168, 171), (1, 63, 167, 170), (11, 9, 166, 169), (37, 35, 165, 168), (63, 61, 163, 167), (9, 7, 161, 166), (35, 33, 164, 165), (61, 59, 162, 163), (7, 5, 160, 161), (224, 223, 192, 225), (225, 192, 193, 226), (226, 193, 194, 227), (227, 194, 195, 228), (228, 195, 196, 229), (229, 196, 197, 230), (230, 197, 198, 231), (231, 198, 199, 232), (232, 199, 200, 233), (233, 200, 201, 234), (234, 201, 202, 235), (235, 202, 203, 236), (236, 203, 204, 237), (237, 204, 205, 238), (238, 205, 206, 239), (239, 206, 207, 240), (240, 207, 208, 241), (241, 208, 209, 242), (242, 209, 210, 243), (243, 210, 211, 244), (244, 211, 212, 245), (245, 212, 213, 246), (246, 213, 214, 247), (247, 214, 215, 248), (248, 215, 216, 249), (249, 216, 217, 250), (250, 217, 218, 251), (251, 218, 219, 252), (252, 219, 220, 253), (253, 220, 221, 254), (254, 221, 222, 255), (255, 222, 223, 224), (2, 0, 224, 225), (4, 2, 225, 226), (6, 4, 226, 227), (8, 6, 227, 228), (10, 8, 228, 229), (12, 10, 229, 230), (14, 12, 230, 231), (16, 14, 231, 232), (18, 16, 232, 233), (20, 18, 233, 234), (22, 20, 234, 235), (24, 22, 235, 236), (26, 24, 236, 237), (28, 26, 237, 238), (30, 28, 238, 239), (32, 30, 239, 240), (34, 32, 240, 241), (36, 34, 241, 242), (38, 36, 242, 243), (40, 38, 243, 244), (42, 40, 244, 245), (44, 42, 245, 246), (46, 44, 246, 247), (48, 46, 247, 248), (50, 48, 248, 249), (52, 50, 249, 250), (54, 52, 250, 251), (56, 54, 251, 252), (58, 56, 252, 253), (60, 58, 253, 254), (62, 60, 254, 255), (0, 62, 255, 224), (256, 257, 258, 259, 260, 261, 262, 263, 264, 265, 266, 267, 268, 269, 270, 271, 272, 273, 274, 275, 276, 277, 278, 279, 280, 281, 282, 283, 284, 285, 286, 287), (8, 10, 293, 292), (62, 0, 288, 319), (36, 38, 307, 306), (10, 12, 294, 293), (38, 40, 308, 307), (12, 14, 295, 294), (40, 42, 309, 308), (14, 16, 296, 295), (42, 44, 310, 309), (16, 18, 297, 296), (44, 46, 311, 310), (18, 20, 298, 297), (46, 48, 312, 311), (20, 22, 299, 298), (48, 50, 313, 312), (22, 24, 300, 299), (50, 52, 314, 313), (24, 26, 301, 300), (52, 54, 315, 314), (26, 28, 302, 301), (0, 2, 289, 288), (54, 56, 316, 315), (28, 30, 303, 302), (2, 4, 290, 289), (56, 58, 317, 316), (30, 32, 304, 303), (4, 6, 291, 290), (58, 60, 318, 317), (32, 34, 305, 304), (6, 8, 292, 291), (60, 62, 319, 318), (321, 320, 288, 289), (322, 321, 289, 290), (323, 322, 290, 291), (324, 323, 291, 292), (325, 324, 292, 293), (326, 325, 293, 294), (327, 326, 294, 295), (328, 327, 295, 296), (329, 328, 296, 297), (330, 329, 297, 298), (331, 330, 298, 299), (332, 331, 299, 300), (333, 332, 300, 301), (334, 333, 301, 302), (335, 334, 302, 303), (336, 335, 303, 304), (337, 336, 304, 305), (338, 337, 305, 306), (339, 338, 306, 307), (340, 339, 307, 308), (341, 340, 308, 309), (342, 341, 309, 310), (343, 342, 310, 311), (344, 343, 311, 312), (345, 344, 312, 313), (346, 345, 313, 314), (347, 346, 314, 315), (348, 347, 315, 316), (349, 348, 316, 317), (350, 349, 317, 318), (351, 350, 318, 319), (320, 351, 319, 288), (353, 352, 320, 321), (354, 353, 321, 322), (355, 354, 322, 323), (356, 355, 323, 324), (357, 356, 324, 325), (358, 357, 325, 326), (359, 358, 326, 327), (360, 359, 327, 328), (361, 360, 328, 329), (362, 361, 329, 330), (363, 362, 330, 331), (364, 363, 331, 332), (365, 364, 332, 333), (366, 365, 333, 334), (367, 366, 334, 335), (368, 367, 335, 336), (369, 368, 336, 337), (370, 369, 337, 338), (371, 370, 338, 339), (372, 371, 339, 340), (373, 372, 340, 341), (374, 373, 341, 342), (375, 374, 342, 343), (376, 375, 343, 344), (377, 376, 344, 345), (378, 377, 345, 346), (379, 378, 346, 347), (380, 379, 347, 348), (381, 380, 348, 349), (382, 381, 349, 350), (383, 382, 350, 351), (352, 383, 351, 320), (385, 384, 352, 353), (386, 385, 353, 354), (387, 386, 354, 355), (388, 387, 355, 356), (389, 388, 356, 357), (390, 389, 357, 358), (391, 390, 358, 359), (392, 391, 359, 360), (393, 392, 360, 361), (394, 393, 361, 362), (395, 394, 362, 363), (396, 395, 363, 364), (397, 396, 364, 365), (398, 397, 365, 366), (399, 398, 366, 367), (400, 399, 367, 368), (401, 400, 368, 369), (402, 401, 369, 370), (403, 402, 370, 371), (404, 403, 371, 372), (405, 404, 372, 373), (406, 405, 373, 374), (407, 406, 374, 375), (408, 407, 375, 376), (409, 408, 376, 377), (410, 409, 377, 378), (411, 410, 378, 379), (412, 411, 379, 380), (413, 412, 380, 381), (414, 413, 381, 382), (415, 414, 382, 383), (384, 415, 383, 352), (417, 416, 384, 385), (418, 417, 385, 386), (419, 418, 386, 387), (420, 419, 387, 388), (421, 420, 388, 389), (422, 421, 389, 390), (423, 422, 390, 391), (424, 423, 391, 392), (425, 424, 392, 393), (426, 425, 393, 394), (427, 426, 394, 395), (428, 427, 395, 396), (429, 428, 396, 397), (430, 429, 397, 398), (431, 430, 398, 399), (432, 431, 399, 400), (433, 432, 400, 401), (434, 433, 401, 402), (435, 434, 402, 403), (436, 435, 403, 404), (437, 436, 404, 405), (438, 437, 405, 406), (439, 438, 406, 407), (440, 439, 407, 408), (441, 440, 408, 409), (442, 441, 409, 410), (443, 442, 410, 411), (444, 443, 411, 412), (445, 444, 412, 413), (446, 445, 413, 414), (447, 446, 414, 415), (416, 447, 415, 384), (257, 256, 416, 417), (258, 257, 417, 418), (259, 258, 418, 419), (260, 259, 419, 420), (261, 260, 420, 421), (262, 261, 421, 422), (263, 262, 422, 423), (264, 263, 423, 424), (265, 264, 424, 425), (266, 265, 425, 426), (267, 266, 426, 427), (268, 267, 427, 428), (269, 268, 428, 429), (270, 269, 429, 430), (271, 270, 430, 431), (272, 271, 431, 432), (273, 272, 432, 433), (274, 273, 433, 434), (275, 274, 434, 435), (276, 275, 435, 436), (277, 276, 436, 437), (278, 277, 437, 438), (279, 278, 438, 439), (280, 279, 439, 440), (281, 280, 440, 441), (282, 281, 441, 442), (283, 282, 442, 443), (284, 283, 443, 444), (285, 284, 444, 445), (286, 285, 445, 446), (287, 286, 446, 447), (256, 287, 447, 416), (543, 540, 479, 450), (542, 539, 478, 449), (541, 538, 477, 448), (540, 537, 476, 479), (539, 536, 475, 478), (538, 519, 458, 477), (537, 535, 474, 476), (536, 534, 473, 475), (535, 533, 472, 474), (534, 532, 471, 473), (533, 531, 470, 472), (532, 530, 469, 471), (531, 529, 468, 470), (530, 528, 467, 469), (529, 527, 466, 468), (528, 526, 465, 467), (527, 525, 464, 466), (526, 524, 463, 465), (525, 523, 462, 464), (524, 522, 461, 463), (523, 521, 460, 462), (522, 520, 459, 461), (521, 518, 457, 460), (520, 517, 456, 459), (519, 516, 455, 458), (518, 515, 454, 457), (517, 514, 453, 456), (516, 513, 452, 455), (515, 512, 451, 454), (514, 543, 450, 453), (513, 542, 449, 452), (512, 541, 448, 451), (96, 97, 480, 481), (97, 98, 482, 480), (98, 99, 483, 482), (99, 100, 484, 483), (100, 101, 485, 484), (101, 102, 486, 485), (102, 103, 487, 486), (103, 104, 488, 487), (104, 105, 489, 488), (105, 106, 490, 489), (106, 107, 491, 490), (107, 108, 492, 491), (108, 109, 493, 492), (109, 110, 494, 493), (110, 111, 495, 494), (111, 112, 496, 495), (112, 113, 497, 496), (113, 114, 498, 497), (114, 115, 499, 498), (115, 116, 500, 499), (116, 117, 501, 500), (117, 118, 502, 501), (118, 119, 503, 502), (119, 120, 504, 503), (120, 121, 505, 504), (121, 122, 506, 505), (122, 123, 507, 506), (123, 124, 508, 507), (124, 125, 509, 508), (125, 126, 510, 509), (126, 127, 511, 510), (127, 96, 481, 511), (161, 160, 541, 512), (163, 162, 542, 513), (165, 164, 543, 514), (166, 161, 512, 515), (167, 163, 513, 516), (168, 165, 514, 517), (169, 166, 515, 518), (170, 167, 516, 519), (171, 168, 517, 520), (172, 169, 518, 521), (173, 171, 520, 522), (174, 172, 521, 523), (175, 173, 522, 524), (176, 174, 523, 525), (177, 175, 524, 526), (178, 176, 525, 527), (179, 177, 526, 528), (180, 178, 527, 529), (181, 179, 528, 530), (182, 180, 529, 531), (183, 181, 530, 532), (184, 182, 531, 533), (185, 183, 532, 534), (186, 184, 533, 535), (187, 185, 534, 536), (188, 186, 535, 537), (189, 170, 519, 538), (190, 187, 536, 539), (191, 188, 537, 540), (160, 189, 538, 541), (162, 190, 539, 542), (164, 191, 540, 543), (607, 544, 545, 576), (576, 545, 546, 577), (577, 546, 547, 578), (578, 547, 548, 579), (579, 548, 549, 580), (580, 549, 550, 581), (581, 550, 551, 582), (582, 551, 552, 583), (583, 552, 553, 584), (584, 553, 554, 585), (585, 554, 555, 586), (586, 555, 556, 587), (587, 556, 557, 588), (588, 557, 558, 589), (589, 558, 559, 590), (590, 559, 560, 591), (591, 560, 561, 592), (592, 561, 562, 593), (593, 562, 563, 594), (594, 563, 564, 595), (595, 564, 565, 596), (596, 565, 566, 597), (597, 566, 567, 598), (598, 567, 568, 599), (599, 568, 569, 600), (600, 569, 570, 601), (601, 570, 571, 602), (602, 571, 572, 603), (603, 572, 573, 604), (604, 573, 574, 605), (605, 574, 575, 606), (606, 575, 544, 607), (222, 606, 607, 223), (221, 605, 606, 222), (220, 604, 605, 221), (219, 603, 604, 220), (218, 602, 603, 219), (217, 601, 602, 218), (216, 600, 601, 217), (215, 599, 600, 216), (214, 598, 599, 215), (213, 597, 598, 214), (212, 596, 597, 213), (211, 595, 596, 212), (210, 594, 595, 211), (209, 593, 594, 210), (208, 592, 593, 209), (207, 591, 592, 208), (206, 590, 591, 207), (205, 589, 590, 206), (204, 588, 589, 205), (203, 587, 588, 204), (202, 586, 587, 203), (201, 585, 586, 202), (200, 584, 585, 201), (199, 583, 584, 200), (198, 582, 583, 199), (197, 581, 582, 198), (196, 580, 581, 197), (195, 579, 580, 196), (194, 578, 579, 195), (193, 577, 578, 194), (192, 576, 577, 193), (223, 607, 576, 192)])
me_cylinder_003.polygons.foreach_set('use_smooth', [True] * 578)
me_cylinder_003.materials.append(mat_aluminium_irregular)
me_cylinder_003.use_remesh_preserve_volume = False
me_cylinder_003.use_remesh_preserve_attributes = False
me_cylinder_003.use_mirror_vertex_groups = False
me_cylinder_003.auto_texspace = False
me_cylinder_003.update()
me_cylinder_006 = bpy.data.meshes.new('Cylinder.006')
me_cylinder_006.from_pydata([(0.0, 0.0015, -0.005), (0.0, 0.0015, 0.01005), (0.001299, 0.00075, -0.005), (0.001299, 0.00075, 0.01005), (0.001299, -0.00075, -0.005), (0.001299, -0.00075, 0.01005), (-1.311e-10, -0.0015, -0.005), (-1.311e-10, -0.0015, 0.01005), (-0.001299, -0.00075, -0.005), (-0.001299, -0.00075, 0.01005), (-0.001299, 0.00075, -0.005), (-0.001299, 0.00075, 0.01005), (0.0003309, 0.003377, -0.0018), (0.003657, 0.001456, -0.0018), (0.003657, -0.002385, -0.0018), (0.0003309, -0.004306, -0.0018), (-0.002996, -0.002385, -0.0018), (-0.002996, 0.001456, -0.0018), (0.0, 0.002671, 0.004127), (0.002313, 0.001335, 0.004127), (0.002313, -0.001335, 0.004127), (-2.335e-10, -0.002671, 0.004127), (-0.002313, -0.001335, 0.004127), (-0.002313, 0.001335, 0.004127)], [], [(18, 1, 3, 19), (19, 3, 5, 20), (20, 5, 7, 21), (21, 7, 9, 22), (3, 1, 11, 9, 7, 5), (22, 9, 11, 23), (23, 11, 1, 18), (0, 2, 4, 6, 8, 10), (10, 17, 12, 0), (8, 16, 17, 10), (6, 15, 16, 8), (4, 14, 15, 6), (2, 13, 14, 4), (0, 12, 13, 2), (17, 23, 18, 12), (16, 22, 23, 17), (15, 21, 22, 16), (14, 20, 21, 15), (13, 19, 20, 14), (12, 18, 19, 13)])
me_cylinder_006.polygons.foreach_set('use_smooth', [True] * 20)
me_cylinder_006.materials.append(mat_flame)
me_cylinder_006.use_remesh_preserve_volume = False
me_cylinder_006.use_remesh_preserve_attributes = False
me_cylinder_006.use_mirror_vertex_groups = False
me_cylinder_006.auto_texspace = False
me_cylinder_006.update()
me_cylinder_005 = bpy.data.meshes.new('Cylinder.005')
me_cylinder_005.from_pydata([(0.0, 0.00075, -0.005), (0.0005303, 0.0005303, -0.005), (0.00075, -3.278e-11, -0.005), (0.0005303, -0.0005303, -0.005), (-6.557e-11, -0.00075, -0.005), (-0.0005303, -0.0005303, -0.005), (-0.00075, 8.944e-12, -0.005), (-0.0005303, 0.0005303, -0.005), (0.0, 0.00075, 0.008078), (0.0005303, 0.0005303, 0.008078), (0.00075, -3.278e-11, 0.008078), (0.0005303, -0.0005303, 0.008078), (-6.557e-11, -0.00075, 0.008078), (-0.0005303, -0.0005303, 0.008078), (-0.00075, 8.944e-12, 0.008078), (-0.0005303, 0.0005303, 0.008078), (0.0, 0.00075, 0.01012), (0.0005303, 0.0005303, 0.01012), (0.00075, -3.278e-11, 0.01012), (0.0005303, -0.0005303, 0.01012), (-6.557e-11, -0.00075, 0.01012), (-0.0005303, -0.0005303, 0.01012), (-0.00075, 8.944e-12, 0.01012), (-0.0005303, 0.0005303, 0.01012), (-0.0004562, 0.00075, 0.0127), (7.418e-05, 0.0005303, 0.0127), (0.0002938, 1.179e-11, 0.0127), (7.418e-05, -0.0005303, 0.0127), (-0.0004562, -0.00075, 0.0127), (-0.0009865, -0.0005303, 0.0127), (-0.001206, 5.352e-11, 0.0127), (-0.0009865, 0.0005303, 0.0127), (-2.624e-05, 0.00075, 0.01416), (0.000433, 0.0005303, 0.01389), (0.0006233, 2.967e-10, 0.01378), (0.000433, -0.0005303, 0.01389), (-2.624e-05, -0.00075, 0.01416), (-0.0004855, -0.0005303, 0.01442), (-0.0006758, 2.376e-10, 0.01453), (-0.0004855, 0.0005303, 0.01442), (0.001076, 0.00075, 0.01521), (0.001342, 0.0005303, 0.01475), (0.001451, 6.232e-10, 0.01456), (0.001342, -0.0005303, 0.01475), (0.001076, -0.00075, 0.01521), (0.0008113, -0.0005303, 0.01567), (0.0007014, 4.904e-10, 0.01586), (0.0008113, 0.0005303, 0.01567), (0.002556, 0.00075, 0.01556), (0.002465, 0.0005303, 0.01504), (0.002427, 1.018e-09, 0.01483), (0.002465, -0.0005303, 0.01504), (0.002556, -0.00075, 0.01556), (0.002648, -0.0005303, 0.01609), (0.002686, 8.611e-10, 0.0163), (0.002648, 0.0005303, 0.01609), (0.0005303, 0.0005303, -0.004427), (0.00075, -3.278e-11, -0.004427), (0.0005303, -0.0005303, -0.004427), (-6.557e-11, -0.00075, -0.004427), (-0.0005303, -0.0005303, -0.004427), (-0.00075, 8.944e-12, -0.004427), (-0.0005303, 0.0005303, -0.004427), (0.0, 0.00075, -0.004427)], [], [(30, 29, 37, 38), (0, 1, 2, 3, 4, 5, 6, 7), (62, 15, 8, 63), (61, 14, 15, 62), (60, 13, 14, 61), (59, 12, 13, 60), (58, 11, 12, 59), (57, 10, 11, 58), (56, 9, 10, 57), (63, 8, 9, 56), (15, 23, 16, 8), (14, 22, 23, 15), (13, 21, 22, 14), (12, 20, 21, 13), (11, 19, 20, 12), (10, 18, 19, 11), (9, 17, 18, 10), (8, 16, 17, 9), (23, 31, 24, 16), (22, 30, 31, 23), (21, 29, 30, 22), (20, 28, 29, 21), (19, 27, 28, 20), (18, 26, 27, 19), (17, 25, 26, 18), (16, 24, 25, 17), (35, 34, 42, 43), (24, 31, 39, 32), (25, 24, 32, 33), (27, 26, 34, 35), (29, 28, 36, 37), (31, 30, 38, 39), (26, 25, 33, 34), (28, 27, 35, 36), (40, 47, 55, 48), (37, 36, 44, 45), (39, 38, 46, 47), (34, 33, 41, 42), (36, 35, 43, 44), (38, 37, 45, 46), (32, 39, 47, 40), (33, 32, 40, 41), (41, 40, 48, 49), (43, 42, 50, 51), (45, 44, 52, 53), (47, 46, 54, 55), (42, 41, 49, 50), (44, 43, 51, 52), (46, 45, 53, 54), (55, 54, 53, 52, 51, 50, 49, 48), (0, 63, 56, 1), (1, 56, 57, 2), (2, 57, 58, 3), (3, 58, 59, 4), (4, 59, 60, 5), (5, 60, 61, 6), (6, 61, 62, 7), (7, 62, 63, 0)])
me_cylinder_005.polygons.foreach_set('use_smooth', [True] * 58)
_ca = me_cylinder_005.color_attributes.new('Col', 'BYTE_COLOR', 'CORNER')
_ca.data.foreach_set('color', [1.0, 1.0, 1.0, 1.0, 1.0, 1.0, 1.0, 1.0, 1.0, 1.0, 1.0, 1.0, 1.0, 1.0, 1.0, 1.0, 1.0, 1.0, 1.0, 1.0, 1.0, 1.0, 1.0, 1.0, 1.0, 1.0, 1.0, 1.0, 1.0, 1.0, 1.0, 1.0, 1.0, 1.0, 1.0, 1.0, 1.0, 1.0, 1.0, 1.0, 1.0, 1.0, 1.0, 1.0, 1.0, 1.0, 1.0, 1.0, 1.0, 1.0, 1.0, 1.0, 1.0, 1.0, 1.0, 1.0, 1.0, 1.0, 1.0, 1.0, 1.0, 1.0, 1.0, 1.0, 1.0, 1.0, 1.0, 1.0, 1.0, 1.0, 1.0, 1.0, 1.0, 1.0, 1.0, 1.0, 1.0, 1.0, 1.0, 1.0, 1.0, 1.0, 1.0, 1.0, 1.0, 1.0, 1.0, 1.0, 1.0, 1.0, 1.0, 1.0, 1.0, 1.0, 1.0, 1.0, 1.0, 1.0, 1.0, 1.0, 1.0, 1.0, 1.0, 1.0, 1.0, 1.0, 1.0, 1.0, 1.0, 1.0, 1.0, 1.0, 1.0, 1.0, 1.0, 1.0, 1.0, 1.0, 1.0, 1.0, 1.0, 1.0, 1.0, 1.0, 1.0, 1.0, 1.0, 1.0, 1.0, 1.0, 1.0, 1.0, 1.0, 1.0, 1.0, 1.0, 1.0, 1.0, 1.0, 1.0, 1.0, 1.0, 1.0, 1.0, 1.0, 1.0, 1.0, 1.0, 1.0, 1.0, 1.0, 1.0, 1.0, 1.0, 1.0, 1.0, 1.0, 1.0, 1.0, 1.0, 1.0, 1.0, 1.0, 1.0, 1.0, 1.0, 1.0, 1.0, 1.0, 1.0, 1.0, 1.0, 1.0, 1.0, 1.0, 1.0, 1.0, 1.0, 1.0, 1.0, 1.0, 1.0, 1.0, 1.0, 1.0, 1.0, 1.0, 1.0, 1.0, 1.0, 1.0, 1.0, 1.0, 1.0, 1.0, 1.0, 1.0, 1.0, 1.0, 1.0, 1.0, 1.0, 1.0, 1.0, 1.0, 1.0, 1.0, 1.0, 1.0, 1.0, 1.0, 1.0, 1.0, 1.0, 1.0, 1.0, 1.0, 1.0, 1.0, 1.0, 1.0, 1.0, 1.0, 1.0, 1.0, 1.0, 1.0, 1.0, 1.0, 1.0, 1.0, 1.0, 1.0, 1.0, 1.0, 1.0, 1.0, 1.0, 1.0, 1.0, 1.0, 1.0, 1.0, 1.0, 1.0, 1.0, 1.0, 1.0, 1.0, 1.0, 1.0, 1.0, 1.0, 1.0, 1.0, 1.0, 1.0, 1.0, 1.0, 1.0, 1.0, 1.0, 1.0, 1.0, 1.0, 1.0, 1.0, 1.0, 1.0, 1.0, 1.0, 1.0, 1.0, 1.0, 1.0, 1.0, 1.0, 1.0, 1.0, 1.0, 1.0, 1.0, 1.0, 1.0, 1.0, 1.0, 1.0, 1.0, 1.0, 1.0, 1.0, 1.0, 1.0, 1.0, 1.0, 1.0, 1.0, 1.0, 1.0, 1.0, 1.0, 1.0, 1.0, 1.0, 1.0, 1.0, 1.0, 1.0, 1.0, 1.0, 1.0, 1.0, 1.0, 1.0, 1.0, 1.0, 1.0, 1.0, 1.0, 1.0, 1.0, 1.0, 1.0, 1.0, 1.0, 1.0, 1.0, 1.0, 1.0, 1.0, 1.0, 1.0, 1.0, 1.0, 1.0, 1.0, 1.0, 1.0, 1.0, 1.0, 1.0, 1.0, 1.0, 1.0, 1.0, 1.0, 1.0, 1.0, 1.0, 1.0, 1.0, 1.0, 1.0, 1.0, 1.0, 1.0, 1.0, 1.0, 1.0, 1.0, 1.0, 1.0, 1.0, 1.0, 1.0, 1.0, 1.0, 1.0, 1.0, 1.0, 1.0, 1.0, 1.0, 1.0, 1.0, 1.0, 1.0, 1.0, 1.0, 1.0, 1.0, 1.0, 1.0, 1.0, 1.0, 1.0, 1.0, 1.0, 1.0, 1.0, 1.0, 1.0, 1.0, 1.0, 1.0, 1.0, 1.0, 1.0, 1.0, 1.0, 1.0, 1.0, 1.0, 1.0, 1.0, 1.0, 1.0, 1.0, 1.0, 1.0, 1.0, 1.0, 1.0, 1.0, 1.0, 1.0, 1.0, 1.0, 1.0, 1.0, 1.0, 1.0, 1.0, 1.0, 1.0, 1.0, 1.0, 1.0, 1.0, 1.0, 1.0, 1.0, 1.0, 1.0, 1.0, 1.0, 1.0, 1.0, 1.0, 1.0, 1.0, 1.0, 1.0, 1.0, 1.0, 1.0, 1.0, 1.0, 1.0, 1.0, 1.0, 1.0, 1.0, 1.0, 1.0, 1.0, 1.0, 1.0, 1.0, 1.0, 1.0, 1.0, 1.0, 1.0, 1.0, 1.0, 1.0, 1.0, 1.0, 1.0, 1.0, 1.0, 1.0, 1.0, 1.0, 1.0, 1.0, 1.0, 1.0, 1.0, 1.0, 1.0, 1.0, 1.0, 1.0, 1.0, 1.0, 1.0, 1.0, 1.0, 1.0, 1.0, 1.0, 1.0, 1.0, 1.0, 1.0, 1.0, 1.0, 1.0, 1.0, 1.0, 1.0, 1.0, 1.0, 1.0, 1.0, 1.0, 1.0, 1.0, 1.0, 1.0, 1.0, 1.0, 1.0, 1.0, 1.0, 1.0, 1.0, 1.0, 1.0, 1.0, 1.0, 1.0, 1.0, 1.0, 1.0, 1.0, 1.0, 1.0, 1.0, 1.0, 1.0, 1.0, 1.0, 1.0, 1.0, 1.0, 1.0, 1.0, 1.0, 1.0, 1.0, 1.0, 1.0, 1.0, 1.0, 1.0, 1.0, 1.0, 1.0, 1.0, 1.0, 1.0, 1.0, 1.0, 1.0, 1.0, 1.0, 1.0, 1.0, 1.0, 1.0, 1.0, 1.0, 1.0, 1.0, 1.0, 1.0, 1.0, 1.0, 1.0, 1.0, 1.0, 1.0, 1.0, 1.0, 1.0, 1.0, 1.0, 1.0, 1.0, 1.0, 1.0, 1.0, 1.0, 1.0, 1.0, 1.0, 1.0, 1.0, 1.0, 1.0, 1.0, 1.0, 1.0, 1.0, 1.0, 1.0, 1.0, 1.0, 1.0, 1.0, 1.0, 1.0, 1.0, 1.0, 1.0, 1.0, 1.0, 1.0, 1.0, 1.0, 1.0, 1.0, 1.0, 1.0, 1.0, 1.0, 1.0, 1.0, 1.0, 1.0, 1.0, 1.0, 1.0, 1.0, 1.0, 1.0, 1.0, 1.0, 1.0, 1.0, 1.0, 1.0, 1.0, 1.0, 1.0, 1.0, 1.0, 1.0, 1.0, 1.0, 1.0, 1.0, 1.0, 1.0, 1.0, 1.0, 1.0, 1.0, 1.0, 1.0, 1.0, 1.0, 1.0, 1.0, 1.0, 1.0, 1.0, 1.0, 1.0, 1.0, 1.0, 1.0, 1.0, 1.0, 1.0, 1.0, 1.0, 1.0, 1.0, 1.0, 1.0, 1.0, 1.0, 1.0, 1.0, 1.0, 1.0, 1.0, 1.0, 1.0, 1.0, 1.0, 1.0, 1.0, 1.0, 1.0, 1.0, 1.0, 1.0, 1.0, 1.0, 1.0, 1.0, 1.0, 1.0, 1.0, 1.0, 1.0, 1.0, 1.0, 1.0, 1.0, 1.0, 1.0, 1.0, 1.0, 1.0, 1.0, 1.0, 1.0, 1.0, 1.0, 1.0, 1.0, 1.0, 1.0, 1.0, 1.0, 1.0, 1.0, 1.0, 1.0, 1.0, 1.0, 1.0, 1.0, 1.0, 1.0, 1.0, 1.0, 1.0, 1.0, 1.0, 1.0, 1.0, 1.0, 1.0, 1.0, 1.0, 1.0, 1.0, 1.0, 1.0, 1.0, 1.0, 1.0, 1.0, 1.0, 1.0, 1.0, 1.0, 1.0, 1.0, 1.0, 1.0, 1.0, 1.0, 1.0, 1.0, 1.0, 1.0, 1.0, 1.0, 1.0, 1.0, 1.0, 1.0, 1.0, 1.0, 1.0, 1.0, 1.0, 1.0, 1.0, 1.0, 1.0, 1.0, 1.0, 1.0, 1.0, 1.0, 1.0, 1.0, 1.0, 1.0, 1.0, 1.0, 1.0, 1.0, 1.0, 1.0, 1.0, 1.0, 1.0, 1.0, 1.0, 1.0, 1.0, 1.0, 1.0, 1.0, 1.0, 1.0, 1.0, 1.0, 1.0, 1.0, 1.0, 1.0, 1.0, 1.0, 1.0, 1.0, 1.0, 1.0, 1.0, 1.0, 1.0, 1.0, 1.0, 1.0, 1.0, 1.0, 1.0, 1.0, 1.0, 1.0, 1.0, 1.0, 1.0, 1.0, 1.0, 1.0, 1.0, 1.0, 1.0, 1.0, 1.0, 1.0, 1.0, 1.0, 1.0, 1.0, 1.0, 1.0, 1.0, 1.0, 1.0, 1.0, 1.0, 1.0, 1.0, 1.0, 1.0, 1.0, 1.0, 1.0, 1.0, 1.0, 1.0, 1.0, 1.0, 1.0, 1.0, 1.0, 1.0, 1.0, 1.0, 1.0, 1.0, 1.0, 1.0, 1.0, 1.0, 1.0, 1.0, 1.0, 1.0, 1.0, 1.0, 1.0, 1.0, 1.0, 1.0, 1.0, 1.0, 1.0, 1.0, 1.0, 1.0, 1.0, 1.0, 1.0, 1.0, 1.0, 1.0, 1.0, 1.0, 1.0, 1.0, 1.0, 1.0, 1.0, 1.0, 1.0, 1.0, 1.0, 1.0, 1.0, 1.0, 1.0, 1.0, 1.0, 1.0, 1.0, 1.0, 1.0, 1.0, 1.0, 1.0, 1.0, 1.0, 1.0, 1.0, 1.0, 1.0, 1.0, 1.0, 1.0, 1.0, 1.0, 1.0, 1.0, 1.0, 1.0, 1.0, 1.0, 1.0, 1.0, 1.0, 1.0, 1.0, 1.0, 1.0, 1.0, 1.0, 1.0, 1.0, 1.0, 1.0, 1.0, 1.0, 1.0, 1.0, 1.0, 1.0, 1.0])
me_cylinder_005.materials.append(mat_knot)
me_cylinder_005.use_remesh_preserve_volume = False
me_cylinder_005.use_remesh_preserve_attributes = False
me_cylinder_005.use_mirror_vertex_groups = False
me_cylinder_005.update()
me_cylinder_004 = bpy.data.meshes.new('Cylinder.004')
me_cylinder_004.from_pydata([(-0.007513, 0.01814, 0.01399), (0.01388, 0.01388, 0.01399), (-0.00383, 0.01925, 0.01399), (-0.007513, -0.01814, 0.01399), (0.01814, 0.007513, 0.01399), (-0.01388, -0.01388, 0.01399), (0.01963, 1.424e-09, 0.01399), (-0.01814, -0.007513, 0.01399), (-0.01925, -0.00383, 0.01399), (-0.01963, 1.896e-08, 0.01399), (0.01091, -0.01632, 0.01399), (-0.01632, 0.01091, 0.01399), (-0.01091, 0.01632, 0.01399), (-6.429e-09, -0.01963, 0.01399), (0.0003959, 0.0005925, 0.01386), (-0.0002727, 0.0006583, 0.01386), (-0.000139, -0.0006989, 0.01386), (0.0005038, 0.0005038, 0.01386), (-0.000139, 0.0006989, 0.01386), (-0.0002727, -0.0006583, 0.01386), (0.0005925, 0.0003959, 0.01386), (-8.65e-09, 0.0007125, 0.01386), (-0.0003959, -0.0005925, 0.01386), (0.0006583, 0.0002727, 0.01386), (-0.0005038, -0.0005038, 0.01386), (0.0006988, 0.000139, 0.01386), (-0.0005925, -0.0003959, 0.01386), (0.0007125, -4.088e-09, 0.01386), (-0.0006583, -0.0002727, 0.01386), (0.0006989, -0.000139, 0.01386), (-0.0006989, -0.000139, 0.01386), (0.0006583, -0.0002727, 0.01386), (-0.0007125, -3.848e-09, 0.01386), (0.0005925, -0.0003959, 0.01386), (-0.0006988, 0.000139, 0.01386), (0.0005038, -0.0005038, 0.01386), (-0.0006583, 0.0002727, 0.01386), (0.0003959, -0.0005925, 0.01386), (-0.0005925, 0.0003959, 0.01386), (0.0002727, -0.0006583, 0.01386), (0.000139, 0.0006988, 0.01386), (-0.0005038, 0.0005038, 0.01386), (0.000139, -0.0006989, 0.01386), (0.0002727, 0.0006583, 0.01386), (-0.0003959, 0.0005925, 0.01386), (-5.546e-10, -0.0007125, 0.01386), (0.006952, 0.01678, 0.01341), (0.01009, 0.0151, 0.01341), (-0.01009, 0.0151, 0.01341), (-0.006952, 0.01678, 0.01341), (-5.945e-09, -0.01817, 0.01341), (-0.003544, -0.01782, 0.01341), (0.01285, 0.01285, 0.01341), (-0.003544, 0.01782, 0.01341), (-0.006952, -0.01678, 0.01341), (0.0151, 0.01009, 0.01341), (-1.605e-10, 0.01817, 0.01341), (-0.01009, -0.0151, 0.01341), (0.01678, 0.006952, 0.01341), (-0.01285, -0.01285, 0.01341), (0.01782, 0.003544, 0.01341), (-0.0151, -0.01009, 0.01341), (0.01817, 1.327e-09, 0.01341), (-0.01678, -0.006952, 0.01341), (0.01782, -0.003544, 0.01341), (-0.01782, -0.003544, 0.01341), (0.01678, -0.006952, 0.01341), (-0.01817, 1.754e-08, 0.01341), (0.0151, -0.01009, 0.01341), (-0.01782, 0.003544, 0.01341), (0.01285, -0.01285, 0.01341), (-0.01678, 0.006952, 0.01341), (0.01009, -0.0151, 0.01341), (-0.0151, 0.01009, 0.01341), (0.006952, -0.01678, 0.01341), (0.003544, 0.01782, 0.01341), (-0.01285, 0.01285, 0.01341), (0.003544, -0.01782, 0.01341), (0.006232, 0.01505, 0.01341), (0.009048, 0.01354, 0.01341), (-0.009048, 0.01354, 0.01341), (-0.006232, 0.01505, 0.01341), (-6.737e-09, -0.01629, 0.01341), (-0.003177, -0.01597, 0.01341), (0.01152, 0.01152, 0.01341), (-0.003177, 0.01597, 0.01341), (-0.006232, -0.01505, 0.01341), (0.01354, 0.009048, 0.01341), (-1.457e-08, 0.01629, 0.01341), (-0.009048, -0.01354, 0.01341), (0.01505, 0.006232, 0.01341), (-0.01152, -0.01152, 0.01341), (0.01597, 0.003177, 0.01341), (-0.01354, -0.009048, 0.01341), (0.01629, -3.219e-09, 0.01341), (-0.01505, -0.006232, 0.01341), (0.01597, -0.003177, 0.01341), (-0.01597, -0.003177, 0.01341), (0.01505, -0.006232, 0.01341), (-0.01629, 1.346e-08, 0.01341), (0.01354, -0.009048, 0.01341), (-0.01597, 0.003177, 0.01341), (0.01152, -0.01152, 0.01341), (-0.01505, 0.006232, 0.01341), (0.009048, -0.01354, 0.01341), (-0.01354, 0.009048, 0.01341), (0.006232, -0.01505, 0.01341), (0.003177, 0.01597, 0.01341), (-0.01152, 0.01152, 0.01341), (0.003177, -0.01597, 0.01341), (0.002452, 0.00592, 0.01341), (0.00356, 0.005327, 0.01341), (-0.00356, 0.005327, 0.01341), (-0.002452, 0.00592, 0.01341), (-2.892e-09, -0.006407, 0.01341), (-0.00125, -0.006284, 0.01341), (0.004531, 0.004531, 0.01341), (-0.00125, 0.006284, 0.01341), (-0.002452, -0.00592, 0.01341), (0.005327, 0.00356, 0.01341), (-1.978e-08, 0.006407, 0.01341), (-0.00356, -0.005327, 0.01341), (0.00592, 0.002452, 0.01341), (-0.004531, -0.004531, 0.01341), (0.006284, 0.00125, 0.01341), (-0.005327, -0.00356, 0.01341), (0.006407, -8.1e-09, 0.01341), (-0.00592, -0.002452, 0.01341), (0.006284, -0.00125, 0.01341), (-0.006284, -0.00125, 0.01341), (0.00592, -0.002452, 0.01341), (-0.006407, -4.108e-09, 0.01341), (0.005327, -0.00356, 0.01341), (-0.006284, 0.00125, 0.01341), (0.004531, -0.004531, 0.01341), (-0.00592, 0.002452, 0.01341), (0.00356, -0.005327, 0.01341), (-0.005327, 0.00356, 0.01341), (0.002452, -0.00592, 0.01341), (0.00125, 0.006284, 0.01341), (-0.004531, 0.004531, 0.01341), (0.00125, -0.006284, 0.01341), (0.00082, 0.00198, 0.01357), (0.00119, 0.001782, 0.01357), (-0.00119, 0.001782, 0.01357), (-0.00082, 0.00198, 0.01357), (-1.157e-09, -0.002143, 0.01357), (-0.000418, -0.002102, 0.01357), (0.001515, 0.001515, 0.01357), (-0.000418, 0.002102, 0.01357), (-0.00082, -0.00198, 0.01357), (0.001782, 0.00119, 0.01357), (-1.146e-08, 0.002143, 0.01357), (-0.00119, -0.001782, 0.01357), (0.00198, 0.00082, 0.01357), (-0.001515, -0.001515, 0.01357), (0.002102, 0.000418, 0.01357), (-0.001782, -0.00119, 0.01357), (0.002143, -5.094e-09, 0.01357), (-0.00198, -0.00082, 0.01357), (0.002102, -0.000418, 0.01357), (-0.002102, -0.000418, 0.01357), (0.00198, -0.00082, 0.01357), (-0.002143, -3.911e-09, 0.01357), (0.001782, -0.00119, 0.01357), (-0.002102, 0.000418, 0.01357), (0.001515, -0.001515, 0.01357), (-0.00198, 0.00082, 0.01357), (0.00119, -0.001782, 0.01357), (-0.001782, 0.00119, 0.01357), (0.00082, -0.00198, 0.01357), (0.000418, 0.002102, 0.01357), (-0.001515, 0.001515, 0.01357), (0.000418, -0.002102, 0.01357), (-1.506e-09, 0.01736, 0.0005427), (0.003388, 0.01703, 0.0005427), (0.006645, 0.01604, 0.0005427), (0.009647, 0.01444, 0.0005427), (0.01228, 0.01228, 0.0005427), (0.01444, 0.009647, 0.0005427), (0.01604, 0.006645, 0.0005427), (0.01703, 0.003388, 0.0005427), (0.01736, 8.896e-10, 0.0005427), (0.01703, -0.003388, 0.0005427), (0.01604, -0.006645, 0.0005427), (0.01444, -0.009647, 0.0005427), (0.01228, -0.01228, 0.0005427), (0.009647, -0.01444, 0.0005427), (0.006645, -0.01604, 0.0005427), (0.003388, -0.01703, 0.0005427), (-5.869e-09, -0.01736, 0.0005427), (-0.003388, -0.01703, 0.0005427), (-0.006645, -0.01604, 0.0005427), (-0.009647, -0.01444, 0.0005427), (-0.01228, -0.01228, 0.0005427), (-0.01444, -0.009647, 0.0005427), (-0.01604, -0.006645, 0.0005427), (-0.01703, -0.003388, 0.0005427), (-0.01736, 1.676e-08, 0.0005427), (-0.01703, 0.003388, 0.0005427), (-0.01604, 0.006645, 0.0005427), (-0.01444, 0.009647, 0.0005427), (-0.01228, 0.01228, 0.0005427), (-0.009647, 0.01444, 0.0005427), (-0.006645, 0.01604, 0.0005427), (-0.003388, 0.01703, 0.0005427), (0.007506, 0.01812, 0.001722), (-0.0109, 0.01631, 0.001722), (-6.425e-09, -0.01962, 0.001722), (0.0109, 0.01631, 0.001722), (-0.007506, 0.01812, 0.001722), (-0.003827, -0.01924, 0.001722), (0.01387, 0.01387, 0.001722), (-0.003827, 0.01924, 0.001722), (-0.007506, -0.01812, 0.001722), (0.01631, 0.0109, 0.001722), (-2.168e-10, 0.01962, 0.001722), (-0.0109, -0.01631, 0.001722), (0.01812, 0.007506, 0.001722), (-0.01387, -0.01387, 0.001722), (0.01924, 0.003827, 0.001722), (-0.01631, -0.0109, 0.001722), (0.01962, 1.421e-09, 0.001722), (-0.01812, -0.007506, 0.001722), (0.01924, -0.003827, 0.001722), (-0.01924, -0.003827, 0.001722), (0.01812, -0.007506, 0.001722), (-0.01962, 1.894e-08, 0.001722), (0.01631, -0.0109, 0.001722), (-0.01924, 0.003827, 0.001722), (0.01387, -0.01387, 0.001722), (-0.01812, 0.007506, 0.001722), (0.0109, -0.01631, 0.001722), (-0.01631, 0.0109, 0.001722), (0.007506, -0.01812, 0.001722), (0.003827, 0.01924, 0.001722), (-0.01387, 0.01387, 0.001722), (0.003827, -0.01924, 0.001722), (0.003832, 0.01927, 0.0005113), (-2.011e-10, 0.01964, 0.0005113), (0.007517, 0.01815, 0.0005113), (0.01091, 0.01633, 0.0005113), (0.01389, 0.01389, 0.0005113), (0.01633, 0.01091, 0.0005113), (0.01815, 0.007517, 0.0005113), (0.01927, 0.003832, 0.0005113), (0.01964, 1.427e-09, 0.0005113), (0.01927, -0.003832, 0.0005113), (0.01815, -0.007517, 0.0005113), (0.01633, -0.01091, 0.0005113), (0.01389, -0.01389, 0.0005113), (0.01091, -0.01633, 0.0005113), (0.007517, -0.01815, 0.0005113), (0.003832, -0.01927, 0.0005113), (-6.432e-09, -0.01964, 0.0005113), (-0.003832, -0.01927, 0.0005113), (-0.007517, -0.01815, 0.0005113), (-0.01091, -0.01633, 0.0005113), (-0.01389, -0.01389, 0.0005113), (-0.01633, -0.01091, 0.0005113), (-0.01815, -0.007517, 0.0005113), (-0.01927, -0.003832, 0.0005113), (-0.01964, 1.897e-08, 0.0005113), (-0.01927, 0.003832, 0.0005113), (-0.01815, 0.007517, 0.0005113), (-0.01633, 0.01091, 0.0005113), (-0.01389, 0.01389, 0.0005113), (-0.01091, 0.01633, 0.0005113), (-0.007517, 0.01815, 0.0005113), (-0.003832, 0.01927, 0.0005113), (0.01091, 0.01632, 0.01399), (-0.00383, -0.01925, 0.01399), (0.01632, 0.01091, 0.01399), (-2.079e-10, 0.01963, 0.01399), (-0.01091, -0.01632, 0.01399), (0.01925, 0.00383, 0.01399), (-0.01632, -0.01091, 0.01399), (0.01925, -0.00383, 0.01399), (0.01814, -0.007513, 0.01399), (0.01632, -0.01091, 0.01399), (-0.01925, 0.00383, 0.01399), (0.01388, -0.01388, 0.01399), (-0.01814, 0.007513, 0.01399), (0.007513, -0.01814, 0.01399), (0.00383, 0.01925, 0.01399), (-0.01388, 0.01388, 0.01399), (0.00383, -0.01925, 0.01399), (0.007513, 0.01814, 0.01399)], [], [(281, 279, 68, 70), (274, 3, 54, 57), (282, 280, 69, 71), (4, 272, 55, 58), (10, 281, 70, 72), (5, 274, 57, 59), (11, 282, 71, 73), (275, 4, 58, 60), (283, 10, 72, 74), (276, 5, 59, 61), (284, 273, 56, 75), (6, 275, 60, 62), (270, 287, 46, 47), (285, 11, 73, 76), (7, 276, 61, 63), (0, 12, 48, 49), (286, 283, 74, 77), (277, 6, 62, 64), (271, 13, 50, 51), (287, 284, 75, 46), (8, 7, 63, 65), (1, 270, 47, 52), (12, 285, 76, 48), (278, 277, 64, 66), (2, 0, 49, 53), (13, 286, 77, 50), (9, 8, 65, 67), (3, 271, 51, 54), (279, 278, 66, 68), (272, 1, 52, 55), (280, 9, 67, 69), (273, 2, 53, 56), (43, 40, 21, 18, 15, 44, 41, 38, 36, 34, 32, 30, 28, 26, 24, 22, 19, 16, 45, 42, 39, 37, 35, 33, 31, 29, 27, 25, 23, 20, 17, 14), (78, 79, 47, 46), (80, 81, 49, 48), (82, 83, 51, 50), (79, 84, 52, 47), (81, 85, 53, 49), (83, 86, 54, 51), (84, 87, 55, 52), (85, 88, 56, 53), (86, 89, 57, 54), (87, 90, 58, 55), (89, 91, 59, 57), (90, 92, 60, 58), (91, 93, 61, 59), (92, 94, 62, 60), (93, 95, 63, 61), (94, 96, 64, 62), (95, 97, 65, 63), (96, 98, 66, 64), (97, 99, 67, 65), (98, 100, 68, 66), (99, 101, 69, 67), (100, 102, 70, 68), (101, 103, 71, 69), (102, 104, 72, 70), (103, 105, 73, 71), (104, 106, 74, 72), (88, 107, 75, 56), (105, 108, 76, 73), (106, 109, 77, 74), (107, 78, 46, 75), (108, 80, 48, 76), (109, 82, 50, 77), (110, 111, 79, 78), (112, 113, 81, 80), (114, 115, 83, 82), (111, 116, 84, 79), (113, 117, 85, 81), (115, 118, 86, 83), (116, 119, 87, 84), (117, 120, 88, 85), (118, 121, 89, 86), (119, 122, 90, 87), (121, 123, 91, 89), (122, 124, 92, 90), (123, 125, 93, 91), (124, 126, 94, 92), (125, 127, 95, 93), (126, 128, 96, 94), (127, 129, 97, 95), (128, 130, 98, 96), (129, 131, 99, 97), (130, 132, 100, 98), (131, 133, 101, 99), (132, 134, 102, 100), (133, 135, 103, 101), (134, 136, 104, 102), (135, 137, 105, 103), (136, 138, 106, 104), (120, 139, 107, 88), (137, 140, 108, 105), (138, 141, 109, 106), (139, 110, 78, 107), (140, 112, 80, 108), (141, 114, 82, 109), (142, 143, 111, 110), (144, 145, 113, 112), (146, 147, 115, 114), (143, 148, 116, 111), (145, 149, 117, 113), (147, 150, 118, 115), (148, 151, 119, 116), (149, 152, 120, 117), (150, 153, 121, 118), (151, 154, 122, 119), (153, 155, 123, 121), (154, 156, 124, 122), (155, 157, 125, 123), (156, 158, 126, 124), (157, 159, 127, 125), (158, 160, 128, 126), (159, 161, 129, 127), (160, 162, 130, 128), (161, 163, 131, 129), (162, 164, 132, 130), (163, 165, 133, 131), (164, 166, 134, 132), (165, 167, 135, 133), (166, 168, 136, 134), (167, 169, 137, 135), (168, 170, 138, 136), (152, 171, 139, 120), (169, 172, 140, 137), (170, 173, 141, 138), (171, 142, 110, 139), (172, 144, 112, 140), (173, 146, 114, 141), (42, 45, 146, 173), (41, 44, 144, 172), (40, 43, 142, 171), (39, 42, 173, 170), (38, 41, 172, 169), (21, 40, 171, 152), (37, 39, 170, 168), (36, 38, 169, 167), (35, 37, 168, 166), (34, 36, 167, 165), (33, 35, 166, 164), (32, 34, 165, 163), (31, 33, 164, 162), (30, 32, 163, 161), (29, 31, 162, 160), (28, 30, 161, 159), (27, 29, 160, 158), (26, 28, 159, 157), (25, 27, 158, 156), (24, 26, 157, 155), (23, 25, 156, 154), (22, 24, 155, 153), (20, 23, 154, 151), (19, 22, 153, 150), (18, 21, 152, 149), (17, 20, 151, 148), (16, 19, 150, 147), (15, 18, 149, 145), (14, 17, 148, 143), (45, 16, 147, 146), (44, 15, 145, 144), (43, 14, 143, 142), (209, 206, 240, 241), (175, 174, 205, 204, 203, 202, 201, 200, 199, 198, 197, 196, 195, 194, 193, 192, 191, 190, 189, 188, 187, 186, 185, 184, 183, 182, 181, 180, 179, 178, 177, 176), (210, 207, 267, 268), (211, 208, 254, 255), (212, 209, 241, 242), (213, 210, 268, 269), (214, 211, 255, 256), (215, 212, 242, 243), (216, 213, 269, 239), (217, 214, 256, 257), (218, 215, 243, 244), (219, 217, 257, 258), (220, 218, 244, 245), (221, 219, 258, 259), (222, 220, 245, 246), (223, 221, 259, 260), (224, 222, 246, 247), (225, 223, 260, 261), (226, 224, 247, 248), (227, 225, 261, 262), (228, 226, 248, 249), (229, 227, 262, 263), (230, 228, 249, 250), (231, 229, 263, 264), (232, 230, 250, 251), (233, 231, 264, 265), (234, 232, 251, 252), (235, 216, 239, 238), (236, 233, 265, 266), (237, 234, 252, 253), (206, 235, 238, 240), (207, 236, 266, 267), (208, 237, 253, 254), (13, 286, 237, 208), (12, 285, 236, 207), (287, 284, 235, 206), (286, 283, 234, 237), (285, 11, 233, 236), (284, 273, 216, 235), (283, 10, 232, 234), (11, 282, 231, 233), (10, 281, 230, 232), (282, 280, 229, 231), (281, 279, 228, 230), (280, 9, 227, 229), (279, 278, 226, 228), (9, 8, 225, 227), (278, 277, 224, 226), (8, 7, 223, 225), (277, 6, 222, 224), (7, 276, 221, 223), (6, 275, 220, 222), (276, 5, 219, 221), (275, 4, 218, 220), (5, 274, 217, 219), (4, 272, 215, 218), (274, 3, 214, 217), (273, 2, 213, 216), (272, 1, 212, 215), (3, 271, 211, 214), (2, 0, 210, 213), (1, 270, 209, 212), (271, 13, 208, 211), (0, 12, 207, 210), (270, 287, 206, 209), (174, 175, 238, 239), (175, 176, 240, 238), (176, 177, 241, 240), (177, 178, 242, 241), (178, 179, 243, 242), (179, 180, 244, 243), (180, 181, 245, 244), (181, 182, 246, 245), (182, 183, 247, 246), (183, 184, 248, 247), (184, 185, 249, 248), (185, 186, 250, 249), (186, 187, 251, 250), (187, 188, 252, 251), (188, 189, 253, 252), (189, 190, 254, 253), (190, 191, 255, 254), (191, 192, 256, 255), (192, 193, 257, 256), (193, 194, 258, 257), (194, 195, 259, 258), (195, 196, 260, 259), (196, 197, 261, 260), (197, 198, 262, 261), (198, 199, 263, 262), (199, 200, 264, 263), (200, 201, 265, 264), (201, 202, 266, 265), (202, 203, 267, 266), (203, 204, 268, 267), (204, 205, 269, 268), (205, 174, 239, 269)])
me_cylinder_004.polygons.foreach_set('use_smooth', [True] * 258)
_k = {(0, 12): 1.0, (0, 2): 1.0, (7, 8): 1.0, (8, 9): 1.0, (270, 287): 1.0, (277, 278): 1.0, (278, 279): 1.0, (279, 281): 1.0, (280, 282): 1.0, (273, 284): 1.0, (283, 286): 1.0, (284, 287): 1.0, (13, 271): 1.0, (1, 270): 1.0, (3, 271): 1.0, (1, 272): 1.0, (2, 273): 1.0, (3, 274): 1.0, (4, 272): 1.0, (5, 274): 1.0, (4, 275): 1.0, (5, 276): 1.0, (6, 275): 1.0, (7, 276): 1.0, (6, 277): 1.0, (9, 280): 1.0, (10, 281): 1.0, (11, 282): 1.0, (10, 283): 1.0, (11, 285): 1.0, (12, 285): 1.0, (13, 286): 1.0}
me_cylinder_004.attributes.new('crease_edge', 'FLOAT', 'EDGE').data.foreach_set('value', [_k.get((min(e.vertices), max(e.vertices)), 0.0) for e in me_cylinder_004.edges])
me_cylinder_004.materials.append(mat_wax)
me_cylinder_004.use_remesh_preserve_volume = False
me_cylinder_004.use_remesh_preserve_attributes = False
me_cylinder_004.use_mirror_vertex_groups = False
me_cylinder_004.update()

# ---- objects
ob_candle = bpy.data.objects.new('candle', me_cylinder_003)
ob_flame = bpy.data.objects.new('flame', me_cylinder_006)
ob_knot = bpy.data.objects.new('knot', me_cylinder_005)
ob_point = bpy.data.objects.new('Point', light_point)
ob_point_001 = bpy.data.objects.new('Point.001', light_point_001)
ob_wax = bpy.data.objects.new('wax', me_cylinder_004)

# ---- transforms, parenting, visibility, modifiers, constraints
ob_candle.location = (0.0, 0.0, 0.0)
ob_candle.lineart.crease_threshold = 0.0
_m = ob_candle.modifiers.new('Subsurf', 'SUBSURF')
_m.uv_smooth = 'PRESERVE_CORNERS'
_m.quality = 2
_m.show_only_control_edges = False
ob_flame.parent = ob_candle
ob_flame.matrix_parent_inverse = Matrix(((1.0, 0.0, 0.0, -0.159), (0.0, 1.0, 0.0, 0.1064), (0.0, 0.0, 1.0, -0.76), (0.0, 0.0, 0.0, 1.0)))
ob_flame.location = (0.1593, -0.1065, 0.7809)
ob_flame.visible_diffuse = False
ob_flame.visible_glossy = False
ob_flame.show_texture_space = True
ob_flame.lineart.crease_threshold = 0.0
_m = ob_flame.modifiers.new('Subsurf', 'SUBSURF')
_m.uv_smooth = 'PRESERVE_CORNERS'
_m.quality = 2
_m.levels = 2
_m.show_only_control_edges = False
ob_knot.parent = ob_candle
ob_knot.matrix_parent_inverse = Matrix(((1.0, 0.0, 0.0, -0.159), (0.0, 1.0, 0.0, 0.1064), (0.0, 0.0, 1.0, -0.76), (0.0, 0.0, 0.0, 1.0)))
ob_knot.location = (0.159, -0.1064, 0.7666)
ob_knot.lineart.crease_threshold = 0.0
_m = ob_knot.modifiers.new('Subsurf', 'SUBSURF')
_m.uv_smooth = 'PRESERVE_CORNERS'
_m.quality = 1
_m.render_levels = 1
_m.show_only_control_edges = False
ob_point.parent = ob_candle
ob_point.matrix_parent_inverse = Matrix(((1.0, 0.0, 0.0, -0.159), (0.0, 1.0, 0.0, 0.1064), (0.0, 0.0, 1.0, -0.76), (0.0, 0.0, 0.0, 1.0)))
ob_point.location = (0.1593, -0.1065, 0.7809)
ob_point.lineart.crease_threshold = 0.0
ob_point_001.parent = ob_candle
ob_point_001.matrix_parent_inverse = Matrix(((1.0, 0.0, 0.0, -0.159), (0.0, 1.0, 0.0, 0.1064), (0.0, 0.0, 1.0, -0.76), (0.0, 0.0, 0.0, 1.0)))
ob_point_001.location = (0.1593, -0.1065, 0.7851)
ob_point_001.lineart.crease_threshold = 0.0
ob_wax.parent = ob_candle
ob_wax.matrix_parent_inverse = Matrix(((1.0, 0.0, 0.0, -0.159), (0.0, 1.0, 0.0, 0.1064), (0.0, 0.0, 1.0, -0.76), (0.0, 0.0, 0.0, 1.0)))
ob_wax.location = (0.159, -0.1064, 0.76)
ob_wax.lineart.crease_threshold = 0.0
_m = ob_wax.modifiers.new('Subsurf', 'SUBSURF')
_m.uv_smooth = 'PRESERVE_CORNERS'
_m.quality = 2
_m.show_only_control_edges = False

# ---- collection membership
col_collection_1.objects.link(ob_candle)
col_collection_1.objects.link(ob_flame)
col_collection_1.objects.link(ob_knot)
col_collection_1.objects.link(ob_point)
col_collection_1.objects.link(ob_point_001)
col_collection_1.objects.link(ob_wax)

# ---- scene / render settings (as saved in the file)
scene.frame_start = 1; scene.frame_end = 250; scene.frame_set(1)
scene.render.engine = 'BLENDER_EEVEE_NEXT'
scene.render.image_settings.exr_codec = 'NONE'
scene.render.resolution_percentage = 50
scene.render.dither_intensity = 0.0
scene.render.simplify_subdivision_render = 0
scene.render.simplify_child_particles_render = 0.0
scene.cycles.use_denoising = False
scene.cycles.samples = 128
scene.cycles.sampling_pattern = 'TABULATED_SOBOL'
scene.cycles.use_adaptive_sampling = False
scene.cycles.use_light_tree = False
scene.view_settings.view_transform = 'Standard'
bpy.context.view_layer.update()

# ---- added for rendering (the .blend has no active camera): camera
cam_auto = bpy.data.cameras.new('AutoCamera')
cam_auto.lens = 50.0
cam_auto.sensor_width = 36.0
cam_auto.clip_end = 1000.0
ob_auto_camera = bpy.data.objects.new('AutoCamera', cam_auto)
scene.collection.objects.link(ob_auto_camera)
ob_auto_camera.location = (0.185045, -0.222054, 0.1635)
ob_auto_camera.rotation_euler = (1.09748, -7.21219e-08, 0.694738)
scene.camera = ob_auto_camera
bpy.context.view_layer.update()
